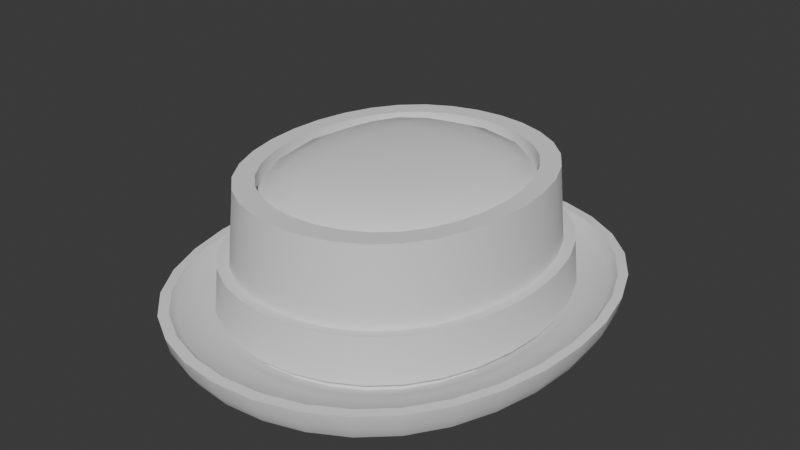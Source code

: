 # Source: PorkPie.blend  (saved by Blender 4.3.34; exported with 4.5.12 LTS)
import bpy
from mathutils import Matrix  # noqa: F401  (used for matrix-valued properties, if any)

bpy.ops.wm.read_factory_settings(use_empty=True)
scene = bpy.context.scene
scene.name = 'Scene'

# ---- world
world_world = bpy.data.worlds.new('World'); scene.world = world_world
world_world.use_nodes = True; world_world.node_tree.nodes.clear()
_N = world_world.node_tree.nodes; _L = world_world.node_tree.links
n0 = _N.new('ShaderNodeOutputWorld'); n0.name = 'World Output'; n0.location = (300, 300)
n1 = _N.new('ShaderNodeBackground'); n1.name = 'Background'; n1.location = (10, 300)
n1.inputs[0].default_value = (0.05088, 0.05088, 0.05088, 1.0)
_L.new(n1.outputs[0], n0.inputs[0])
n0.is_active_output = True
world_world.color = (0.05088, 0.05088, 0.05088)
world_world.use_sun_shadow = False
world_world.sun_shadow_jitter_overblur = 0.0

# ---- meshes
me_porkpie = bpy.data.meshes.new('PorkPie')
me_porkpie.from_pydata([(-0.06325, 0.07435, 0.006219), (-0.08711, -2.98e-08, 0.006219), (-0.08564, 0.02075, 0.006219), (-0.08112, 0.04064, 0.006219), (-0.07366, 0.05879, 0.006219), (-0.05001, 0.0866, 0.006219), (-0.03457, 0.09537, 0.006219), (-0.01765, 0.1006, 0.006219), (2.384e-07, 0.1024, 0.006219), (-0.06325, -0.07435, 0.006219), (-0.08561, -0.02075, 0.006219), (-0.08112, -0.04064, 0.006219), (-0.07366, -0.05879, 0.006219), (-0.05001, -0.0866, 0.006219), (-0.03457, -0.09537, 0.006219), (-0.01765, -0.1006, 0.006219), (2.384e-07, -0.1024, 0.006219), (0.06325, 0.07435, 0.006219), (0.08711, -2.98e-08, 0.006219), (0.08564, 0.02075, 0.006219), (0.08112, 0.04064, 0.006219), (0.07366, 0.05879, 0.006219), (0.05001, 0.0866, 0.006219), (0.03457, 0.09537, 0.006219), (0.01765, 0.1006, 0.006219), (0.06325, -0.07435, 0.006219), (0.08561, -0.02075, 0.006219), (0.08112, -0.04064, 0.006219), (0.07367, -0.05879, 0.006219), (0.05001, -0.0866, 0.006219), (0.03457, -0.09537, 0.006219), (0.01765, -0.1006, 0.006219), (-0.05854, 0.06881, 0.08361), (-0.08062, -2.98e-08, 0.08361), (-0.07926, 0.0192, 0.08361), (-0.07508, 0.03761, 0.08361), (-0.06818, 0.05441, 0.08361), (-0.04628, 0.08015, 0.08361), (-0.03199, 0.08826, 0.08361), (-0.01634, 0.09314, 0.08361), (2.384e-07, 0.09477, 0.08361), (-0.05854, -0.06881, 0.08361), (-0.07923, -0.0192, 0.08361), (-0.07508, -0.03761, 0.08361), (-0.06818, -0.05441, 0.08361), (-0.04628, -0.08015, 0.08361), (-0.03199, -0.08826, 0.08361), (-0.01634, -0.09314, 0.08361), (2.384e-07, -0.09477, 0.08361), (0.05854, 0.06881, 0.08361), (0.08062, -2.98e-08, 0.08361), (0.07926, 0.0192, 0.08361), (0.07508, 0.03761, 0.08361), (0.06818, 0.05441, 0.08361), (0.04629, 0.08015, 0.08361), (0.03199, 0.08826, 0.08361), (0.01634, 0.09314, 0.08361), (0.05854, -0.06881, 0.08361), (0.07923, -0.0192, 0.08361), (0.07508, -0.03761, 0.08361), (0.06818, -0.05441, 0.08361), (0.04629, -0.08015, 0.08361), (0.03199, -0.08826, 0.08361), (0.01634, -0.09314, 0.08361), (-0.05067, 0.05957, 0.08361), (-0.06979, -2.98e-08, 0.08361), (-0.06861, 0.01662, 0.08361), (-0.06499, 0.03256, 0.08361), (-0.05902, 0.0471, 0.08361), (-0.04007, 0.06938, 0.08361), (-0.02769, 0.0764, 0.08361), (-0.01414, 0.08063, 0.08361), (2.384e-07, 0.08204, 0.08361), (-0.05067, -0.05957, 0.08361), (-0.06859, -0.01662, 0.08361), (-0.06499, -0.03256, 0.08361), (-0.05902, -0.0471, 0.08361), (-0.04007, -0.06938, 0.08361), (-0.02769, -0.0764, 0.08361), (-0.01414, -0.08063, 0.08361), (2.384e-07, -0.08204, 0.08361), (0.05067, 0.05957, 0.08361), (0.06979, -2.98e-08, 0.08361), (0.06861, 0.01662, 0.08361), (0.06499, 0.03256, 0.08361), (0.05902, 0.0471, 0.08361), (0.04007, 0.06938, 0.08361), (0.02769, 0.0764, 0.08361), (0.01414, 0.08063, 0.08361), (0.05067, -0.05957, 0.08361), (0.06859, -0.01662, 0.08361), (0.06499, -0.03256, 0.08361), (0.05902, -0.0471, 0.08361), (0.04007, -0.06938, 0.08361), (0.02769, -0.0764, 0.08361), (0.01414, -0.08063, 0.08361), (-0.05067, 0.05957, 0.07427), (-0.06979, -2.98e-08, 0.07427), (-0.06861, 0.01662, 0.07427), (-0.06499, 0.03256, 0.07427), (-0.05902, 0.0471, 0.07427), (-0.04007, 0.06938, 0.07427), (-0.02769, 0.0764, 0.07427), (-0.01414, 0.08063, 0.07427), (2.384e-07, 0.08204, 0.07427), (-0.05067, -0.05957, 0.07427), (-0.06859, -0.01662, 0.07427), (-0.06499, -0.03256, 0.07427), (-0.05902, -0.0471, 0.07427), (-0.04007, -0.06938, 0.07427), (-0.02769, -0.0764, 0.07427), (-0.01414, -0.08063, 0.07427), (2.384e-07, -0.08204, 0.07427), (0.05067, 0.05957, 0.07427), (0.06979, -2.98e-08, 0.07427), (0.06861, 0.01662, 0.07427), (0.06499, 0.03256, 0.07427), (0.05902, 0.0471, 0.07427), (0.04007, 0.06938, 0.07427), (0.02769, 0.0764, 0.07427), (0.01414, 0.08063, 0.07427), (0.05067, -0.05957, 0.07427), (0.06859, -0.01662, 0.07427), (0.06499, -0.03256, 0.07427), (0.05902, -0.0471, 0.07427), (0.04007, -0.06938, 0.07427), (0.02769, -0.0764, 0.07427), (0.01414, -0.08063, 0.07427), (-0.04048, -0.04759, 0.08653), (-0.04048, 0.04759, 0.08653), (0.04048, -0.04759, 0.08653), (0.04048, 0.04759, 0.08653), (-0.04612, -0.02913, 0.08814), (-0.04905, -2.98e-08, 0.08904), (-0.04612, 0.02913, 0.08814), (-0.02478, 0.05422, 0.08814), (2.384e-07, 0.05766, 0.08904), (0.02478, 0.05422, 0.08814), (0.04612, 0.02913, 0.08814), (0.04905, -2.98e-08, 0.08904), (0.04612, -0.02913, 0.08814), (0.02478, -0.05422, 0.08814), (2.384e-07, -0.05766, 0.08904), (-0.02478, -0.05422, 0.08814), (0.02628, 0.0309, 0.09158), (2.384e-07, 0.03256, 0.09284), (-0.02628, 0.0309, 0.09158), (0.02769, -2.98e-08, 0.09284), (2.384e-07, -2.98e-08, 0.09421), (-0.02769, -2.98e-08, 0.09284), (0.02628, -0.0309, 0.09158), (2.384e-07, -0.03256, 0.09284), (-0.02628, -0.0309, 0.09158), (-0.04808, -0.05653, 0.08032), (-0.04808, 0.05653, 0.08032), (0.04808, 0.05653, 0.08032), (0.04808, -0.05653, 0.08032), (-0.06115, -0.03119, 0.08074), (-0.06559, -2.98e-08, 0.08109), (-0.06115, 0.03119, 0.08074), (-0.02653, 0.0719, 0.08074), (2.384e-07, 0.07711, 0.08109), (0.02653, 0.0719, 0.08074), (0.06116, 0.03119, 0.08074), (0.06559, -2.98e-08, 0.08109), (0.06116, -0.03119, 0.08074), (0.02653, -0.0719, 0.08074), (2.384e-07, -0.07711, 0.08109), (-0.02653, -0.0719, 0.08074), (0.02299, -0.1311, -5.96e-08), (0.04502, -0.1242, -5.96e-08), (0.06513, -0.1128, -5.96e-08), (0.09594, -0.07657, -5.96e-08), (0.1056, -0.05292, -5.96e-08), (0.1115, -0.02702, -5.96e-08), (0.08237, -0.09683, -5.96e-08), (0.02299, 0.1311, -5.96e-08), (0.04502, 0.1242, -5.96e-08), (0.06513, 0.1128, -5.96e-08), (0.09594, 0.07657, -5.96e-08), (0.1056, 0.05292, -5.96e-08), (0.1115, 0.02703, -7.451e-08), (0.1134, -2.98e-08, -5.96e-08), (0.08237, 0.09683, -5.96e-08), (2.384e-07, -0.1334, -5.96e-08), (-0.02299, -0.1311, -5.96e-08), (-0.04502, -0.1242, -5.96e-08), (-0.06513, -0.1128, -5.96e-08), (-0.09594, -0.07657, -5.96e-08), (-0.1056, -0.05292, -5.96e-08), (-0.1115, -0.02702, -5.96e-08), (-0.08237, -0.09683, -5.96e-08), (2.384e-07, 0.1334, -5.96e-08), (-0.02299, 0.1311, -5.96e-08), (-0.04502, 0.1242, -5.96e-08), (-0.06513, 0.1128, -5.96e-08), (-0.09594, 0.07657, -5.96e-08), (-0.1056, 0.05292, -5.96e-08), (-0.1115, 0.02703, -7.451e-08), (-0.1134, -2.98e-08, -5.96e-08), (-0.08237, 0.09683, -5.96e-08), (0.04366, -0.1205, 0.01142), (0.0223, -0.1271, 0.01142), (2.384e-07, -0.1293, 0.01142), (-0.0223, -0.1271, 0.01142), (-0.04366, -0.1205, 0.01142), (-0.06317, -0.1094, 0.01142), (-0.07989, -0.09392, 0.01142), (-0.09305, -0.07426, 0.01142), (-0.1025, -0.05133, 0.01142), (-0.1081, -0.02621, 0.01142), (-0.11, -2.98e-08, 0.01142), (-0.1082, 0.02621, 0.01142), (-0.1025, 0.05133, 0.01142), (-0.09305, 0.07426, 0.01142), (-0.07989, 0.09392, 0.01142), (-0.06317, 0.1094, 0.01142), (-0.04366, 0.1205, 0.01142), (-0.0223, 0.1271, 0.01142), (2.384e-07, 0.1293, 0.01142), (0.0223, 0.1271, 0.01142), (0.04366, 0.1205, 0.01142), (0.06317, 0.1094, 0.01142), (0.07989, 0.09392, 0.01142), (0.09305, 0.07426, 0.01142), (0.1025, 0.05133, 0.01142), (0.1082, 0.02621, 0.01142), (0.11, -2.98e-08, 0.01142), (0.1081, -0.02621, 0.01142), (0.1025, -0.05133, 0.01142), (0.09305, -0.07426, 0.01142), (0.07989, -0.09392, 0.01142), (0.06317, -0.1094, 0.01142), (0.02312, -0.1318, 0.01693), (0.04528, -0.1249, 0.01693), (0.06551, -0.1134, 0.01693), (0.09649, -0.07701, 0.01693), (0.1063, -0.05323, 0.01693), (0.1121, -0.02718, 0.01693), (0.08285, -0.09739, 0.01693), (0.02312, 0.1318, 0.01693), (0.04528, 0.1249, 0.01693), (0.06551, 0.1134, 0.01693), (0.09649, 0.07701, 0.01693), (0.1063, 0.05323, 0.01693), (0.1122, 0.02718, 0.01693), (0.1141, -2.98e-08, 0.01693), (0.08285, 0.09739, 0.01693), (2.384e-07, -0.1341, 0.01693), (-0.02312, -0.1318, 0.01693), (-0.04528, -0.1249, 0.01693), (-0.06551, -0.1134, 0.01693), (-0.09649, -0.07701, 0.01693), (-0.1063, -0.05323, 0.01693), (-0.1121, -0.02718, 0.01693), (-0.08285, -0.09739, 0.01693), (2.384e-07, 0.1341, 0.01693), (-0.02312, 0.1318, 0.01693), (-0.04528, 0.1249, 0.01693), (-0.06551, 0.1134, 0.01693), (-0.09649, 0.07701, 0.01693), (-0.1063, 0.05323, 0.01693), (-0.1122, 0.02718, 0.01693), (-0.1141, -2.98e-08, 0.01693), (-0.08285, 0.09739, 0.01693), (-0.08671, 0.1019, 0.01693), (-0.1194, -2.98e-08, 0.01693), (-0.1174, 0.02845, 0.01693), (-0.1112, 0.05571, 0.01693), (-0.101, 0.0806, 0.01693), (-0.06856, 0.1187, 0.01693), (-0.04739, 0.1307, 0.01693), (-0.0242, 0.138, 0.01693), (2.384e-07, 0.1404, 0.01693), (-0.08671, -0.1019, 0.01693), (-0.1174, -0.02845, 0.01693), (-0.1112, -0.05571, 0.01693), (-0.101, -0.0806, 0.01693), (-0.06856, -0.1187, 0.01693), (-0.04739, -0.1307, 0.01693), (-0.0242, -0.138, 0.01693), (2.384e-07, -0.1404, 0.01693), (0.08671, 0.1019, 0.01693), (0.1194, -2.98e-08, 0.01693), (0.1174, 0.02845, 0.01693), (0.1112, 0.05571, 0.01693), (0.101, 0.0806, 0.01693), (0.06856, 0.1187, 0.01693), (0.04739, 0.1307, 0.01693), (0.0242, 0.138, 0.01693), (0.08671, -0.1019, 0.01693), (0.1174, -0.02845, 0.01693), (0.1112, -0.05571, 0.01693), (0.101, -0.0806, 0.01693), (0.06856, -0.1187, 0.01693), (0.04739, -0.1307, 0.01693), (0.0242, -0.138, 0.01693), (-0.1157, -0.02804, 0.007918), (-0.1096, -0.05492, 0.007918), (-0.09956, -0.07946, 0.007918), (-0.08548, -0.1005, 0.007918), (-0.06759, -0.117, 0.007918), (-0.04672, -0.1289, 0.007918), (-0.02385, -0.136, 0.007918), (2.384e-07, -0.1384, 0.007918), (0.02386, -0.136, 0.007918), (0.04672, -0.1289, 0.007918), (0.06759, -0.117, 0.007918), (0.08548, -0.1005, 0.007918), (0.09956, -0.07946, 0.007918), (0.1096, -0.05492, 0.007918), (0.1157, -0.02804, 0.007918), (0.1177, -2.98e-08, 0.007918), (0.1157, 0.02805, 0.007918), (0.1096, 0.05492, 0.007918), (0.09956, 0.07946, 0.007918), (0.08548, 0.1005, 0.007918), (0.06759, 0.117, 0.007918), (0.04672, 0.1289, 0.007918), (0.02386, 0.136, 0.007918), (2.384e-07, 0.1384, 0.007918), (-0.02386, 0.136, 0.007918), (-0.04672, 0.1289, 0.007918), (-0.06759, 0.117, 0.007918), (-0.08548, 0.1005, 0.007918), (-0.09956, 0.07946, 0.007918), (-0.1096, 0.05492, 0.007918), (-0.1157, 0.02805, 0.007918), (-0.1177, -2.98e-08, 0.007918), (-0.05692, 0.06692, -5.96e-08), (-0.0784, -2.98e-08, -5.96e-08), (-0.07708, 0.01868, -5.96e-08), (-0.07301, 0.03657, -5.96e-08), (-0.0663, 0.05291, -5.96e-08), (-0.04501, 0.07794, -5.96e-08), (-0.03111, 0.08583, -5.96e-08), (-0.01589, 0.09058, -5.96e-08), (2.384e-07, 0.09216, -5.96e-08), (-0.05692, -0.06692, -5.96e-08), (-0.07705, -0.01868, -5.96e-08), (-0.07301, -0.03657, -5.96e-08), (-0.0663, -0.05291, -5.96e-08), (-0.04501, -0.07794, -5.96e-08), (-0.03111, -0.08583, -5.96e-08), (-0.01589, -0.09058, -5.96e-08), (2.384e-07, -0.09216, -5.96e-08), (0.05692, 0.06692, -5.96e-08), (0.0784, -2.98e-08, -5.96e-08), (0.07708, 0.01868, -5.96e-08), (0.07301, 0.03657, -5.96e-08), (0.0663, 0.05291, -5.96e-08), (0.04501, 0.07794, -5.96e-08), (0.03111, 0.08583, -5.96e-08), (0.01589, 0.09058, -5.96e-08), (0.05692, -0.06692, -5.96e-08), (0.07705, -0.01868, -5.96e-08), (0.07301, -0.03657, -5.96e-08), (0.0663, -0.05291, -5.96e-08), (0.04501, -0.07794, -5.96e-08), (0.03111, -0.08583, -5.96e-08), (0.01589, -0.09058, -5.96e-08), (-0.05318, 0.06252, 0.06729), (-0.07325, -2.98e-08, 0.06729), (-0.06821, 0.03417, 0.06729), (-0.02907, 0.08019, 0.06729), (2.384e-07, 0.08611, 0.06729), (-0.05318, -0.06252, 0.06729), (-0.06821, -0.03417, 0.06729), (-0.02907, -0.08019, 0.06729), (2.384e-07, -0.08611, 0.06729), (0.05318, 0.06252, 0.06729), (0.07325, -2.98e-08, 0.06729), (0.06821, 0.03417, 0.06729), (0.02907, 0.08019, 0.06729), (0.05318, -0.06252, 0.06729), (0.06821, -0.03417, 0.06729), (0.02907, -0.08019, 0.06729), (2.384e-07, -2.98e-08, 0.06729), (0.03702, 0.1009, 0.0128), (0.03615, 0.09852, 0.03918), (-0.09329, -5.037e-06, 0.01269), (-0.09108, -5.037e-06, 0.03908), (0.01888, 0.1066, 0.01281), (0.01843, 0.104, 0.03918), (2.384e-07, 0.1059, 0.03918), (2.384e-07, 0.1085, 0.01281), (-0.09173, -0.02161, 0.01269), (-0.08955, -0.02108, 0.03908), (0.06796, 0.07827, 0.01276), (0.06636, 0.07637, 0.03914), (0.0524, 0.08929, 0.03916), (0.05366, 0.0915, 0.01279), (-0.08703, -0.04242, 0.01271), (-0.08497, -0.04138, 0.03909), (0.09108, -5.037e-06, 0.03908), (0.09329, -4.798e-06, 0.01269), (-0.07913, -0.06161, 0.01273), (-0.07727, -0.0601, 0.03912), (-0.06636, -0.07637, 0.03914), (-0.06796, -0.07827, 0.01276), (0.08955, -0.02108, 0.03908), (0.09173, -0.02161, 0.01269), (-0.05366, -0.0915, 0.01279), (-0.0524, -0.08929, 0.03916), (-0.03615, -0.09852, 0.03918), (-0.03702, -0.1009, 0.0128), (0.07913, -0.06161, 0.01273), (0.07727, -0.0601, 0.03912), (0.08497, -0.04138, 0.03909), (0.08703, -0.04242, 0.01271), (-0.03437, -0.09483, 0.01203), (-0.0335, -0.09241, 0.0384), (-0.0171, -0.09752, 0.0384), (-0.01755, -0.1001, 0.01203), (-0.08516, 0.02063, 0.01202), (-0.08298, 0.02011, 0.03841), (-0.08441, -2.98e-08, 0.03841), (-0.08662, -2.98e-08, 0.01202), (0.0629, -0.07394, 0.01203), (0.06129, -0.07205, 0.03841), (0.07138, -0.05697, 0.03841), (0.07325, -0.05846, 0.01203), (2.384e-07, -0.09923, 0.0384), (2.384e-07, -0.1018, 0.01203), (-0.08067, 0.04041, 0.01202), (-0.07861, 0.03938, 0.03841), (0.03437, -0.09483, 0.01203), (0.0335, -0.09241, 0.0384), (0.04846, -0.08391, 0.0384), (0.04973, -0.08611, 0.01203), (-0.0629, -0.07394, 0.01203), (-0.06129, -0.07205, 0.03841), (-0.04846, -0.08391, 0.0384), (-0.04973, -0.08611, 0.01203), (-0.07325, 0.05846, 0.01203), (-0.07138, 0.05697, 0.03841), (0.01755, -0.1001, 0.01203), (0.0171, -0.09752, 0.0384), (0.08662, -2.98e-08, 0.01202), (0.08441, -2.98e-08, 0.03841), (0.08299, 0.02011, 0.03841), (0.08516, 0.02063, 0.01202), (-0.0629, 0.07394, 0.01203), (-0.06129, 0.07205, 0.03841), (0.07861, 0.03938, 0.03841), (0.08067, 0.04041, 0.01202), (-0.03437, 0.09483, 0.01203), (-0.0335, 0.09241, 0.0384), (-0.04846, 0.08391, 0.0384), (-0.04973, 0.08611, 0.01203), (0.07138, 0.05697, 0.03841), (0.07325, 0.05846, 0.01203), (-0.01755, 0.1001, 0.01203), (-0.0171, 0.09752, 0.0384), (0.06129, 0.07205, 0.03841), (0.0629, 0.07394, 0.01203), (2.384e-07, 0.1018, 0.01203), (2.384e-07, 0.09923, 0.0384), (0.04973, 0.08611, 0.01203), (0.04846, 0.08391, 0.0384), (0.0335, 0.09241, 0.0384), (0.03437, 0.09483, 0.01203), (0.0171, 0.09752, 0.0384), (0.01755, 0.1001, 0.01203), (-0.08296, -0.02011, 0.03841), (-0.08513, -0.02063, 0.01202), (-0.07861, -0.03938, 0.03841), (-0.08067, -0.04041, 0.01202), (-0.07138, -0.05697, 0.03841), (-0.07325, -0.05846, 0.01203), (0.08513, -0.02063, 0.01202), (0.08296, -0.02011, 0.03841), (0.08067, -0.04041, 0.01202), (0.07861, -0.03938, 0.03841), (-0.06796, 0.07827, 0.01276), (-0.06636, 0.07637, 0.03914), (-0.0524, 0.08929, 0.03916), (-0.05366, 0.09149, 0.01279), (-0.01888, 0.1066, 0.01281), (-0.01843, 0.104, 0.03918), (0.07727, 0.0601, 0.03912), (0.07913, 0.06161, 0.01273), (-0.03702, 0.1009, 0.0128), (-0.03615, 0.09852, 0.03918), (0.08497, 0.04138, 0.03909), (0.08703, 0.04243, 0.01271), (0.06796, -0.07827, 0.01276), (0.06636, -0.07637, 0.03914), (0.0524, -0.08929, 0.03916), (0.05366, -0.0915, 0.01279), (0.08958, 0.02108, 0.03908), (0.09176, 0.02161, 0.01269), (0.01888, -0.1066, 0.01281), (0.01843, -0.104, 0.03918), (2.384e-07, -0.1059, 0.03918), (2.384e-07, -0.1085, 0.01281), (-0.07913, 0.06161, 0.01273), (-0.07727, 0.0601, 0.03912), (0.03702, -0.1009, 0.0128), (0.03615, -0.09852, 0.03918), (-0.08703, 0.04243, 0.01271), (-0.08497, 0.04138, 0.03909), (-0.09176, 0.02161, 0.01269), (-0.08958, 0.02108, 0.03908), (-0.01843, -0.104, 0.03918), (-0.01888, -0.1066, 0.01281)], [], [(412, 422, 48, 47), (416, 464, 42, 33), (420, 473, 59, 60), (15, 16, 423, 413), (3, 2, 414, 424), (9, 13, 433, 430), (0, 4, 434, 442), (30, 29, 429, 426), (31, 30, 426, 436), (440, 444, 52, 51), (18, 19, 441, 438), (16, 31, 436, 423), (19, 20, 445, 441), (450, 454, 49, 53), (29, 25, 418, 429), (20, 21, 451, 445), (7, 6, 446, 452), (21, 17, 455, 451), (454, 459, 54, 49), (460, 462, 56, 55), (444, 450, 53, 52), (23, 24, 463, 461), (1, 10, 465, 417), (22, 23, 461, 458), (10, 11, 467, 465), (17, 22, 458, 455), (11, 12, 469, 467), (26, 18, 438, 470), (12, 9, 430, 469), (408, 407, 406, 409), (13, 14, 410, 433), (28, 27, 472, 421), (53, 49, 81, 85), (40, 39, 71, 72), (54, 55, 87, 86), (37, 32, 64, 69), (55, 56, 88, 87), (33, 42, 74, 65), (56, 40, 72, 88), (42, 43, 75, 74), (49, 54, 86, 81), (43, 44, 76, 75), (58, 50, 82, 90), (44, 41, 73, 76), (59, 58, 90, 91), (45, 46, 78, 77), (60, 59, 91, 92), (46, 47, 79, 78), (34, 33, 65, 66), (57, 60, 92, 89), (47, 48, 80, 79), (35, 34, 66, 67), (62, 61, 93, 94), (41, 45, 77, 73), (36, 35, 67, 68), (63, 62, 94, 95), (50, 51, 83, 82), (32, 36, 68, 64), (48, 63, 95, 80), (51, 52, 84, 83), (38, 37, 69, 70), (61, 57, 89, 93), (52, 53, 85, 84), (39, 38, 70, 71), (74, 75, 107, 106), (81, 86, 118, 113), (75, 76, 108, 107), (90, 82, 114, 122), (76, 73, 105, 108), (91, 90, 122, 123), (77, 78, 110, 109), (92, 91, 123, 124), (78, 79, 111, 110), (66, 65, 97, 98), (89, 92, 124, 121), (79, 80, 112, 111), (67, 66, 98, 99), (94, 93, 125, 126), (73, 77, 109, 105), (68, 67, 99, 100), (95, 94, 126, 127), (82, 83, 115, 114), (64, 68, 100, 96), (80, 95, 127, 112), (83, 84, 116, 115), (70, 69, 101, 102), (93, 89, 121, 125), (84, 85, 117, 116), (71, 70, 102, 103), (85, 81, 113, 117), (72, 71, 103, 104), (86, 87, 119, 118), (69, 64, 96, 101), (87, 88, 120, 119), (65, 74, 106, 97), (88, 72, 104, 120), (158, 133, 134, 159), (159, 134, 129, 154), (157, 153, 128, 132), (135, 136, 161, 160), (162, 137, 131, 155), (161, 136, 137, 162), (129, 135, 160, 154), (138, 139, 164, 163), (165, 140, 130, 156), (164, 139, 140, 165), (131, 138, 163, 155), (141, 142, 167, 166), (168, 143, 128, 153), (167, 142, 143, 168), (130, 141, 166, 156), (135, 146, 145, 136), (144, 145, 148, 147), (145, 146, 149, 148), (138, 144, 147, 139), (147, 148, 151, 150), (148, 149, 152, 151), (139, 147, 150, 140), (135, 129, 134, 146), (152, 132, 128, 143), (140, 150, 141, 130), (137, 144, 138, 131), (151, 152, 143, 142), (150, 151, 142, 141), (149, 133, 132, 152), (146, 134, 133, 149), (136, 145, 144, 137), (0, 5, 216, 215), (4, 0, 215, 214), (3, 4, 214, 213), (2, 3, 213, 212), (1, 2, 212, 211), (10, 1, 211, 210), (11, 10, 210, 209), (12, 11, 209, 208), (9, 12, 208, 207), (13, 9, 207, 206), (14, 13, 206, 205), (15, 14, 205, 204), (16, 15, 204, 203), (31, 16, 203, 202), (30, 31, 202, 201), (218, 217, 6, 7), (232, 201, 234, 235), (231, 232, 235, 239), (230, 231, 239, 236), (229, 230, 236, 237), (228, 229, 237, 238), (227, 228, 238, 246), (226, 227, 246, 245), (225, 226, 245, 244), (224, 225, 244, 243), (223, 224, 243, 247), (222, 223, 247, 242), (221, 222, 242, 241), (220, 221, 241, 240), (219, 220, 240, 256), (218, 219, 256, 257), (217, 218, 257, 258), (216, 217, 258, 259), (215, 216, 259, 264), (214, 215, 264, 260), (213, 214, 260, 261), (212, 213, 261, 262), (211, 212, 262, 263), (210, 211, 263, 254), (209, 210, 254, 253), (208, 209, 253, 252), (207, 208, 252, 255), (206, 207, 255, 251), (205, 206, 251, 250), (204, 205, 250, 249), (203, 204, 249, 248), (202, 203, 248, 233), (201, 202, 233, 234), (274, 255, 252, 277), (283, 246, 238, 291), (277, 252, 253, 276), (287, 242, 247, 282), (276, 253, 254, 275), (273, 256, 240, 289), (275, 254, 263, 266), (289, 240, 241, 288), (265, 264, 259, 270), (288, 241, 242, 287), (272, 257, 256, 273), (282, 247, 243, 286), (271, 258, 257, 272), (286, 243, 244, 285), (290, 239, 235, 294), (270, 259, 258, 271), (285, 244, 245, 284), (296, 233, 248, 281), (269, 260, 264, 265), (284, 245, 246, 283), (295, 234, 233, 296), (268, 261, 260, 269), (278, 251, 255, 274), (294, 235, 234, 295), (267, 262, 261, 268), (281, 248, 249, 280), (293, 236, 239, 290), (266, 263, 262, 267), (280, 249, 250, 279), (292, 237, 236, 293), (279, 250, 251, 278), (291, 238, 237, 292), (219, 218, 7, 8), (220, 219, 8, 24), (221, 220, 24, 23), (222, 221, 23, 22), (223, 222, 22, 17), (224, 223, 17, 21), (225, 224, 21, 20), (226, 225, 20, 19), (227, 226, 19, 18), (228, 227, 18, 26), (229, 228, 26, 27), (230, 229, 27, 28), (231, 230, 28, 25), (232, 231, 25, 29), (201, 232, 29, 30), (297, 298, 276, 275), (298, 299, 277, 276), (299, 300, 274, 277), (300, 301, 278, 274), (301, 302, 279, 278), (302, 303, 280, 279), (303, 304, 281, 280), (304, 305, 296, 281), (305, 306, 295, 296), (306, 307, 294, 295), (307, 308, 290, 294), (308, 309, 293, 290), (309, 310, 292, 293), (310, 311, 291, 292), (311, 312, 283, 291), (312, 313, 284, 283), (313, 314, 285, 284), (314, 315, 286, 285), (315, 316, 282, 286), (316, 317, 287, 282), (317, 318, 288, 287), (318, 319, 289, 288), (319, 320, 273, 289), (320, 321, 272, 273), (321, 322, 271, 272), (322, 323, 270, 271), (323, 324, 265, 270), (324, 325, 269, 265), (325, 326, 268, 269), (326, 327, 267, 268), (327, 328, 266, 267), (328, 297, 275, 266), (199, 190, 297, 328), (198, 199, 328, 327), (197, 198, 327, 326), (196, 197, 326, 325), (200, 196, 325, 324), (195, 200, 324, 323), (194, 195, 323, 322), (193, 194, 322, 321), (192, 193, 321, 320), (176, 192, 320, 319), (177, 176, 319, 318), (178, 177, 318, 317), (183, 178, 317, 316), (179, 183, 316, 315), (180, 179, 315, 314), (181, 180, 314, 313), (182, 181, 313, 312), (174, 182, 312, 311), (173, 174, 311, 310), (172, 173, 310, 309), (175, 172, 309, 308), (171, 175, 308, 307), (170, 171, 307, 306), (169, 170, 306, 305), (184, 169, 305, 304), (185, 184, 304, 303), (186, 185, 303, 302), (187, 186, 302, 301), (191, 187, 301, 300), (188, 191, 300, 299), (189, 188, 299, 298), (190, 189, 298, 297), (190, 339, 340, 189), (189, 340, 341, 188), (188, 341, 338, 191), (191, 338, 342, 187), (187, 342, 343, 186), (186, 343, 344, 185), (185, 344, 345, 184), (184, 345, 360, 169), (169, 360, 359, 170), (170, 359, 358, 171), (171, 358, 354, 175), (175, 354, 357, 172), (172, 357, 356, 173), (173, 356, 355, 174), (174, 355, 347, 182), (182, 347, 348, 181), (181, 348, 349, 180), (180, 349, 350, 179), (179, 350, 346, 183), (183, 346, 351, 178), (178, 351, 352, 177), (177, 352, 353, 176), (176, 353, 337, 192), (192, 337, 336, 193), (193, 336, 335, 194), (194, 335, 334, 195), (195, 334, 329, 200), (200, 329, 333, 196), (196, 333, 332, 197), (197, 332, 331, 198), (198, 331, 330, 199), (199, 330, 339, 190), (374, 376, 377), (368, 366, 377), (363, 361, 377), (376, 369, 377), (372, 371, 377), (361, 364, 377), (355, 371, 347), (356, 375, 355), (357, 375, 356), (370, 372, 377), (348, 372, 349), (364, 365, 377), (373, 370, 377), (358, 374, 354), (359, 376, 358), (365, 373, 377), (354, 374, 357), (367, 362, 377), (366, 367, 377), (345, 369, 360), (344, 369, 345), (360, 376, 359), (371, 375, 377), (375, 374, 377), (368, 344, 343), (342, 368, 343), (371, 348, 347), (369, 368, 377), (367, 341, 340), (372, 350, 349), (366, 342, 338), (341, 366, 338), (422, 437, 63, 48), (411, 412, 47, 46), (473, 471, 58, 59), (431, 432, 45, 41), (439, 440, 51, 50), (27, 26, 470, 472), (24, 8, 456, 463), (466, 468, 44, 43), (462, 457, 40, 56), (25, 28, 421, 418), (464, 466, 43, 42), (448, 443, 32, 37), (459, 460, 55, 54), (457, 453, 39, 40), (8, 7, 452, 456), (447, 448, 37, 38), (6, 5, 449, 446), (419, 420, 60, 57), (453, 447, 38, 39), (5, 0, 442, 449), (4, 3, 424, 434), (443, 435, 36, 32), (471, 439, 50, 58), (427, 428, 61, 62), (435, 425, 35, 36), (468, 431, 41, 44), (437, 427, 62, 63), (415, 416, 33, 34), (2, 1, 417, 414), (428, 419, 57, 61), (425, 415, 34, 35), (432, 411, 46, 45), (447, 453, 479, 483), (455, 458, 391, 388), (436, 426, 498, 492), (451, 455, 388, 481), (427, 437, 493, 499), (459, 454, 389, 390), (454, 450, 480, 389), (438, 441, 491, 395), (467, 469, 396, 392), (456, 452, 478, 385), (440, 439, 394, 490), (453, 457, 384, 479), (442, 434, 496, 474), (468, 466, 393, 397), (435, 443, 475, 497), (470, 438, 395, 401), (458, 461, 378, 391), (410, 413, 505, 405), (439, 471, 400, 394), (460, 459, 390, 379), (423, 436, 492, 495), (412, 411, 404, 504), (449, 442, 474, 477), (414, 417, 380, 502), (469, 430, 399, 396), (437, 422, 494, 493), (416, 415, 503, 381), (443, 448, 476, 475), (418, 421, 406, 486), (431, 468, 397, 398), (441, 445, 485, 491), (420, 419, 487, 407), (14, 15, 413, 410), (404, 403, 402, 405), (400, 408, 409, 401), (398, 397, 396, 399), (394, 400, 401, 395), (397, 393, 392, 396), (390, 389, 388, 391), (393, 387, 386, 392), (384, 383, 382, 385), (387, 381, 380, 386), (383, 379, 378, 382), (475, 476, 477, 474), (379, 390, 391, 378), (479, 384, 385, 478), (389, 480, 481, 388), (483, 479, 478, 482), (480, 484, 485, 481), (487, 488, 489, 486), (476, 483, 482, 477), (484, 490, 491, 485), (493, 494, 495, 492), (497, 475, 474, 496), (490, 394, 395, 491), (499, 493, 492, 498), (501, 497, 496, 500), (403, 398, 399, 402), (488, 499, 498, 489), (503, 501, 500, 502), (494, 504, 505, 495), (407, 487, 486, 406), (381, 503, 502, 380), (504, 404, 405, 505), (466, 464, 387, 393), (425, 435, 497, 501), (452, 446, 482, 478), (434, 424, 500, 496), (450, 444, 484, 480), (465, 467, 392, 386), (473, 420, 407, 408), (432, 431, 398, 403), (430, 433, 402, 399), (445, 451, 481, 485), (457, 462, 383, 384), (421, 472, 409, 406), (428, 427, 499, 488), (426, 429, 489, 498), (419, 428, 488, 487), (463, 456, 385, 382), (411, 432, 403, 404), (464, 416, 381, 387), (415, 425, 501, 503), (429, 418, 486, 489), (433, 410, 405, 402), (424, 414, 502, 500), (448, 447, 483, 476), (417, 465, 386, 380), (422, 412, 504, 494), (446, 449, 477, 482), (462, 460, 379, 383), (471, 473, 408, 400), (444, 440, 490, 484), (472, 470, 401, 409), (413, 423, 495, 505), (461, 463, 382, 378), (5, 6, 217, 216), (132, 133, 158, 157), (97, 158, 98), (98, 159, 99), (159, 100, 99), (100, 154, 96), (154, 101, 96), (101, 160, 102), (160, 103, 102), (103, 161, 104), (104, 161, 120), (120, 162, 119), (119, 162, 118), (118, 155, 113), (113, 155, 117), (117, 163, 116), (116, 163, 115), (115, 164, 114), (164, 122, 114), (122, 165, 123), (165, 124, 123), (124, 156, 121), (156, 125, 121), (125, 166, 126), (166, 127, 126), (127, 167, 112), (112, 167, 111), (111, 168, 110), (110, 168, 109), (109, 153, 105), (105, 153, 108), (108, 157, 107), (107, 157, 106), (157, 158, 106), (98, 158, 159), (159, 154, 100), (154, 160, 101), (160, 161, 103), (120, 161, 162), (118, 162, 155), (117, 155, 163), (115, 163, 164), (164, 165, 122), (165, 156, 124), (156, 166, 125), (166, 167, 127), (111, 167, 168), (109, 168, 153), (108, 153, 157), (158, 97, 106), (362, 363, 377), (350, 370, 346), (370, 351, 346), (351, 373, 352), (373, 353, 352), (353, 365, 337), (337, 365, 336), (336, 364, 335), (335, 364, 334), (334, 361, 329), (329, 361, 333), (333, 363, 332), (332, 363, 331), (331, 362, 330), (362, 339, 330), (339, 367, 340), (355, 375, 371), (357, 374, 375), (358, 376, 374), (360, 369, 376), (368, 369, 344), (371, 372, 348), (367, 366, 341), (372, 370, 350), (366, 368, 342), (370, 373, 351), (373, 365, 353), (336, 365, 364), (334, 364, 361), (333, 361, 363), (331, 363, 362), (362, 367, 339)])
me_porkpie.polygons.foreach_set('use_smooth', [True] * 560)
_k = set([(0, 4), (0, 5), (1, 2), (1, 10), (2, 3), (3, 4), (5, 6), (6, 7), (7, 8), (8, 24), (9, 12), (9, 13), (10, 11), (11, 12), (13, 14), (14, 15), (15, 16), (16, 31), (17, 21), (17, 22), (18, 19), (18, 26), (19, 20), (20, 21), (22, 23), (23, 24), (25, 28), (25, 29), (26, 27), (27, 28), (29, 30), (30, 31), (32, 36), (32, 37), (33, 34), (33, 42), (34, 35), (35, 36), (37, 38), (38, 39), (39, 40), (40, 56), (41, 44), (41, 45), (42, 43), (43, 44), (45, 46), (46, 47), (47, 48), (48, 63), (49, 53), (49, 54), (50, 51), (50, 58), (51, 52), (52, 53), (54, 55), (55, 56), (57, 60), (57, 61), (58, 59), (59, 60), (61, 62), (62, 63), (64, 68), (64, 69), (65, 66), (65, 74), (66, 67), (67, 68), (69, 70), (70, 71), (71, 72), (72, 88), (73, 76), (73, 77), (74, 75), (75, 76), (77, 78), (78, 79), (79, 80), (80, 95), (81, 85), (81, 86), (82, 83), (82, 90), (83, 84), (84, 85), (86, 87), (87, 88), (89, 92), (89, 93), (90, 91), (91, 92), (93, 94), (94, 95), (96, 100), (96, 101), (97, 98), (97, 106), (98, 99), (99, 100), (101, 102), (102, 103), (103, 104), (104, 120), (105, 108), (105, 109), (106, 107), (107, 108), (109, 110), (110, 111), (111, 112), (112, 127), (113, 117), (113, 118), (114, 115), (114, 122), (115, 116), (116, 117), (118, 119), (119, 120), (121, 124), (121, 125), (122, 123), (123, 124), (125, 126), (126, 127), (169, 170), (169, 184), (170, 171), (171, 175), (172, 173), (172, 175), (173, 174), (174, 182), (176, 177), (176, 192), (177, 178), (178, 183), (179, 180), (179, 183), (180, 181), (181, 182), (184, 185), (185, 186), (186, 187), (187, 191), (188, 189), (188, 191), (189, 190), (190, 199), (192, 193), (193, 194), (194, 195), (195, 200), (196, 197), (196, 200), (197, 198), (198, 199), (233, 234), (233, 248), (234, 235), (235, 239), (236, 237), (236, 239), (237, 238), (238, 246), (240, 241), (240, 256), (241, 242), (242, 247), (243, 244), (243, 247), (244, 245), (245, 246), (248, 249), (249, 250), (250, 251), (251, 255), (252, 253), (252, 255), (253, 254), (254, 263), (256, 257), (257, 258), (258, 259), (259, 264), (260, 261), (260, 264), (261, 262), (262, 263), (265, 269), (265, 270), (266, 267), (266, 275), (267, 268), (268, 269), (270, 271), (271, 272), (272, 273), (273, 289), (274, 277), (274, 278), (275, 276), (276, 277), (278, 279), (279, 280), (280, 281), (281, 296), (282, 286), (282, 287), (283, 284), (283, 291), (284, 285), (285, 286), (287, 288), (288, 289), (290, 293), (290, 294), (291, 292), (292, 293), (294, 295), (295, 296), (329, 333), (329, 334), (330, 331), (330, 339), (331, 332), (332, 333), (334, 335), (335, 336), (336, 337), (337, 353), (338, 341), (338, 342), (339, 340), (340, 341), (342, 343), (343, 344), (344, 345), (345, 360), (346, 350), (346, 351), (347, 348), (347, 355), (348, 349), (349, 350), (351, 352), (352, 353), (354, 357), (354, 358), (355, 356), (356, 357), (358, 359), (359, 360), (361, 363), (361, 364), (362, 363), (362, 367), (364, 365), (365, 373), (366, 367), (366, 368), (368, 369), (369, 376), (370, 372), (370, 373), (371, 372), (371, 375), (374, 375), (374, 376), (378, 382), (378, 391), (379, 383), (379, 390), (380, 386), (380, 502), (381, 387), (381, 503), (382, 385), (383, 384), (384, 479), (385, 478), (386, 392), (387, 393), (388, 391), (388, 481), (389, 390), (389, 480), (392, 396), (393, 397), (394, 400), (394, 490), (395, 401), (395, 491), (396, 399), (397, 398), (398, 403), (399, 402), (400, 408), (401, 409), (402, 405), (403, 404), (404, 504), (405, 505), (406, 409), (406, 486), (407, 408), (407, 487), (410, 413), (410, 433), (411, 412), (411, 432), (412, 422), (413, 423), (414, 417), (414, 424), (415, 416), (415, 425), (416, 464), (417, 465), (418, 421), (418, 429), (419, 420), (419, 428), (420, 473), (421, 472), (422, 437), (423, 436), (424, 434), (425, 435), (426, 429), (426, 436), (427, 428), (427, 437), (430, 433), (430, 469), (431, 432), (431, 468), (434, 442), (435, 443), (438, 441), (438, 470), (439, 440), (439, 471), (440, 444), (441, 445), (442, 449), (443, 448), (444, 450), (445, 451), (446, 449), (446, 452), (447, 448), (447, 453), (450, 454), (451, 455), (452, 456), (453, 457), (454, 459), (455, 458), (456, 463), (457, 462), (458, 461), (459, 460), (460, 462), (461, 463), (464, 466), (465, 467), (466, 468), (467, 469), (470, 472), (471, 473), (474, 477), (474, 496), (475, 476), (475, 497), (476, 483), (477, 482), (478, 482), (479, 483), (480, 484), (481, 485), (484, 490), (485, 491), (486, 489), (487, 488), (488, 499), (489, 498), (492, 495), (492, 498), (493, 494), (493, 499), (494, 504), (495, 505), (496, 500), (497, 501), (500, 502), (501, 503)])
me_porkpie.attributes.new('sharp_edge', 'BOOLEAN', 'EDGE').data.foreach_set('value', [ (min(e.vertices), max(e.vertices)) in _k for e in me_porkpie.edges])
_uv = me_porkpie.uv_layers.new(name='UVMap')
_uv.uv.foreach_set('vector', [0.3732, 0.4092, 0.3732, 0.3895, 0.4215, 0.3895, 0.4215, 0.4092, 0.3732, 0.5567, 0.3732, 0.5337, 0.4215, 0.5337, 0.4215, 0.5567, 0.3732, 0.2896, 0.3732, 0.2679, 0.4215, 0.2679, 0.4215, 0.2896, 0.3775, 0.3786, 0.3775, 0.3993, 0.3712, 0.3993, 0.3712, 0.3786, 0.3775, 0.1762, 0.3775, 0.1998, 0.3712, 0.1998, 0.3712, 0.1762, 0.3775, 0.3163, 0.3775, 0.3373, 0.3712, 0.3373, 0.3712, 0.3163, 0.3775, 0.1316, 0.3775, 0.1534, 0.3712, 0.1534, 0.3712, 0.1316, 0.3775, 0.4405, 0.3775, 0.4612, 0.3712, 0.4612, 0.3712, 0.4405, 0.3775, 0.4199, 0.3775, 0.4405, 0.3712, 0.4405, 0.3712, 0.4199, 0.3732, 0.1994, 0.3732, 0.1768, 0.4215, 0.1768, 0.4215, 0.1994, 0.3775, 0.5746, 0.3775, 0.5987, 0.3712, 0.5987, 0.3712, 0.5746, 0.3775, 0.3993, 0.3775, 0.4199, 0.3712, 0.4199, 0.3712, 0.3993, 0.3775, 0.5987, 0.3775, 0.6223, 0.3712, 0.6223, 0.3712, 0.5987, 0.3732, 0.1551, 0.3732, 0.1343, 0.4215, 0.1343, 0.4215, 0.1551, 0.3775, 0.4612, 0.3775, 0.4822, 0.3712, 0.4822, 0.3712, 0.4612, 0.3775, 0.6223, 0.3775, 0.6451, 0.3712, 0.6451, 0.3712, 0.6223, 0.3775, 0.06929, 0.3775, 0.08991, 0.3712, 0.08991, 0.3712, 0.06929, 0.3775, 0.6451, 0.3775, 0.6669, 0.3712, 0.6669, 0.3712, 0.6451, 0.3732, 0.1343, 0.3732, 0.1142, 0.4215, 0.1142, 0.4215, 0.1343, 0.3732, 0.09452, 0.3732, 0.07486, 0.4215, 0.07486, 0.4215, 0.09452, 0.3732, 0.1768, 0.3732, 0.1551, 0.4215, 0.1551, 0.4215, 0.1768, 0.3775, 0.7086, 0.3775, 0.7292, 0.3712, 0.7292, 0.3712, 0.7086, 0.3775, 0.224, 0.3775, 0.2481, 0.3712, 0.2481, 0.3712, 0.224, 0.3775, 0.6879, 0.3775, 0.7086, 0.3712, 0.7086, 0.3712, 0.6879, 0.3775, 0.2481, 0.3775, 0.2717, 0.3712, 0.2717, 0.3712, 0.2481, 0.3775, 0.6669, 0.3775, 0.6879, 0.3712, 0.6879, 0.3712, 0.6669, 0.3775, 0.2717, 0.3775, 0.2945, 0.3712, 0.2945, 0.3712, 0.2717, 0.3775, 0.5505, 0.3775, 0.5746, 0.3712, 0.5746, 0.3712, 0.5505, 0.3775, 0.2945, 0.3775, 0.3163, 0.3712, 0.3163, 0.3712, 0.2945, 0.2863, 0.5537, 0.2863, 0.5299, 0.315, 0.5299, 0.315, 0.5537, 0.3775, 0.3373, 0.3775, 0.358, 0.3712, 0.358, 0.3712, 0.3373, 0.3775, 0.504, 0.3775, 0.5268, 0.3712, 0.5268, 0.3712, 0.504, 0.5666, 0.1535, 0.5666, 0.1349, 0.5806, 0.1349, 0.5806, 0.1535, 0.5666, 0.6602, 0.5666, 0.6427, 0.5806, 0.6427, 0.5806, 0.6602, 0.5666, 0.1171, 0.5666, 0.09953, 0.5806, 0.09953, 0.5806, 0.1171, 0.5666, 0.6076, 0.5666, 0.5897, 0.5806, 0.5897, 0.5806, 0.6076, 0.5666, 0.09953, 0.5666, 0.082, 0.5806, 0.082, 0.5806, 0.09953, 0.5666, 0.5113, 0.5666, 0.4908, 0.5806, 0.4908, 0.5806, 0.5113, 0.5666, 0.082, 0.5666, 0.06447, 0.5806, 0.06447, 0.5806, 0.082, 0.5666, 0.4908, 0.5666, 0.4707, 0.5806, 0.4707, 0.5806, 0.4908, 0.5666, 0.1349, 0.5666, 0.1171, 0.5806, 0.1171, 0.5806, 0.1349, 0.5666, 0.4707, 0.5666, 0.4513, 0.5806, 0.4513, 0.5806, 0.4707, 0.5666, 0.2339, 0.5666, 0.2134, 0.5806, 0.2134, 0.5806, 0.2339, 0.5666, 0.4513, 0.5666, 0.4328, 0.5806, 0.4328, 0.5806, 0.4513, 0.5666, 0.254, 0.5666, 0.2339, 0.5806, 0.2339, 0.5806, 0.254, 0.5666, 0.415, 0.5666, 0.3974, 0.5806, 0.3974, 0.5806, 0.415, 0.5666, 0.2734, 0.5666, 0.254, 0.5806, 0.254, 0.5806, 0.2734, 0.5666, 0.3974, 0.5666, 0.3799, 0.5806, 0.3799, 0.5806, 0.3974, 0.5666, 0.5318, 0.5666, 0.5113, 0.5806, 0.5113, 0.5806, 0.5318, 0.5666, 0.2919, 0.5666, 0.2734, 0.5806, 0.2734, 0.5806, 0.2919, 0.5666, 0.3799, 0.5666, 0.3623, 0.5806, 0.3623, 0.5806, 0.3799, 0.5666, 0.5519, 0.5666, 0.5318, 0.5806, 0.5318, 0.5806, 0.5519, 0.5666, 0.3273, 0.5666, 0.3097, 0.5806, 0.3097, 0.5806, 0.3273, 0.5666, 0.4328, 0.5666, 0.415, 0.5806, 0.415, 0.5806, 0.4328, 0.5666, 0.5712, 0.5666, 0.5519, 0.5806, 0.5519, 0.5806, 0.5712, 0.5666, 0.3448, 0.5666, 0.3273, 0.5806, 0.3273, 0.5806, 0.3448, 0.5666, 0.2134, 0.5666, 0.1929, 0.5806, 0.1929, 0.5806, 0.2134, 0.5666, 0.5897, 0.5666, 0.5712, 0.5806, 0.5712, 0.5806, 0.5897, 0.5666, 0.3623, 0.5666, 0.3448, 0.5806, 0.3448, 0.5806, 0.3623, 0.5666, 0.1929, 0.5666, 0.1728, 0.5806, 0.1728, 0.5806, 0.1929, 0.5666, 0.6252, 0.5666, 0.6076, 0.5806, 0.6076, 0.5806, 0.6252, 0.5666, 0.3097, 0.5666, 0.2919, 0.5806, 0.2919, 0.5806, 0.3097, 0.5666, 0.1728, 0.5666, 0.1535, 0.5806, 0.1535, 0.5806, 0.1728, 0.5666, 0.6427, 0.5666, 0.6252, 0.5806, 0.6252, 0.5806, 0.6427, 0.5869, 0.4667, 0.5869, 0.4476, 0.5969, 0.4476, 0.5969, 0.4667, 0.5869, 0.1297, 0.5869, 0.1128, 0.5969, 0.1128, 0.5969, 0.1297, 0.5869, 0.4476, 0.5869, 0.4293, 0.5969, 0.4293, 0.5969, 0.4476, 0.5869, 0.2234, 0.5869, 0.204, 0.5969, 0.204, 0.5969, 0.2234, 0.5869, 0.4293, 0.5869, 0.4118, 0.5969, 0.4118, 0.5969, 0.4293, 0.5869, 0.2424, 0.5869, 0.2234, 0.5969, 0.2234, 0.5969, 0.2424, 0.5869, 0.3949, 0.5869, 0.3782, 0.5969, 0.3782, 0.5969, 0.3949, 0.5869, 0.2608, 0.5869, 0.2424, 0.5969, 0.2424, 0.5969, 0.2608, 0.5869, 0.3782, 0.5869, 0.3616, 0.5969, 0.3616, 0.5969, 0.3782, 0.5869, 0.5055, 0.5869, 0.4861, 0.5969, 0.4861, 0.5969, 0.5055, 0.5869, 0.2783, 0.5869, 0.2608, 0.5969, 0.2608, 0.5969, 0.2783, 0.5869, 0.3616, 0.5869, 0.345, 0.5969, 0.345, 0.5969, 0.3616, 0.5869, 0.5245, 0.5869, 0.5055, 0.5969, 0.5055, 0.5969, 0.5245, 0.5869, 0.3118, 0.5869, 0.2952, 0.5969, 0.2952, 0.5969, 0.3118, 0.5869, 0.4118, 0.5869, 0.3949, 0.5969, 0.3949, 0.5969, 0.4118, 0.5869, 0.5428, 0.5869, 0.5245, 0.5969, 0.5245, 0.5969, 0.5428, 0.5869, 0.3284, 0.5869, 0.3118, 0.5969, 0.3118, 0.5969, 0.3284, 0.5869, 0.204, 0.5869, 0.1846, 0.5969, 0.1846, 0.5969, 0.204, 0.5869, 0.5604, 0.5869, 0.5428, 0.5969, 0.5428, 0.5969, 0.5604, 0.5869, 0.345, 0.5869, 0.3284, 0.5969, 0.3284, 0.5969, 0.345, 0.5869, 0.1846, 0.5869, 0.1656, 0.5969, 0.1656, 0.5969, 0.1846, 0.5869, 0.5939, 0.5869, 0.5773, 0.5969, 0.5773, 0.5969, 0.5939, 0.5869, 0.2952, 0.5869, 0.2783, 0.5969, 0.2783, 0.5969, 0.2952, 0.5869, 0.1656, 0.5869, 0.1472, 0.5969, 0.1472, 0.5969, 0.1656, 0.5869, 0.6105, 0.5869, 0.5939, 0.5969, 0.5939, 0.5969, 0.6105, 0.5869, 0.1472, 0.5869, 0.1297, 0.5969, 0.1297, 0.5969, 0.1472, 0.5869, 0.6271, 0.5869, 0.6105, 0.5969, 0.6105, 0.5969, 0.6271, 0.5869, 0.1128, 0.5869, 0.09614, 0.5969, 0.09614, 0.5969, 0.1128, 0.5869, 0.5773, 0.5869, 0.5604, 0.5969, 0.5604, 0.5969, 0.5773, 0.5869, 0.09614, 0.5869, 0.07955, 0.5969, 0.07955, 0.5969, 0.09614, 0.5869, 0.4861, 0.5869, 0.4667, 0.5969, 0.4667, 0.5969, 0.4861, 0.5869, 0.07955, 0.5869, 0.06295, 0.5969, 0.06295, 0.5969, 0.07955, 0.7319, 0.6428, 0.7111, 0.6448, 0.7044, 0.6113, 0.7232, 0.6065, 0.7232, 0.6065, 0.7044, 0.6113, 0.6959, 0.5905, 0.7047, 0.5781, 0.7302, 0.6801, 0.7173, 0.7115, 0.7064, 0.701, 0.7109, 0.6789, 0.6768, 0.5847, 0.6478, 0.5836, 0.6455, 0.5596, 0.6773, 0.5626, 0.6148, 0.5686, 0.6195, 0.5902, 0.6018, 0.5994, 0.5909, 0.5889, 0.6455, 0.5596, 0.6478, 0.5836, 0.6195, 0.5902, 0.6148, 0.5686, 0.6959, 0.5905, 0.6768, 0.5847, 0.6773, 0.5626, 0.7047, 0.5781, 0.5974, 0.6215, 0.5972, 0.6556, 0.5763, 0.6576, 0.578, 0.6203, 0.585, 0.6939, 0.6038, 0.689, 0.6123, 0.7099, 0.6035, 0.7223, 0.5763, 0.6576, 0.5972, 0.6556, 0.6038, 0.689, 0.585, 0.6939, 0.6018, 0.5994, 0.5974, 0.6215, 0.578, 0.6203, 0.5909, 0.5889, 0.6314, 0.7157, 0.6604, 0.7168, 0.6627, 0.7407, 0.6309, 0.7378, 0.6934, 0.7318, 0.6888, 0.7102, 0.7064, 0.701, 0.7173, 0.7115, 0.6627, 0.7407, 0.6604, 0.7168, 0.6888, 0.7102, 0.6934, 0.7318, 0.6123, 0.7099, 0.6314, 0.7157, 0.6309, 0.7378, 0.6035, 0.7223, 0.6768, 0.5847, 0.6811, 0.6117, 0.6505, 0.6127, 0.6478, 0.5836, 0.6204, 0.6175, 0.6505, 0.6127, 0.6541, 0.6502, 0.6221, 0.6532, 0.6505, 0.6127, 0.6811, 0.6117, 0.6861, 0.6472, 0.6541, 0.6502, 0.5974, 0.6215, 0.6204, 0.6175, 0.6221, 0.6532, 0.5972, 0.6556, 0.6221, 0.6532, 0.6541, 0.6502, 0.6577, 0.6877, 0.6271, 0.6887, 0.6541, 0.6502, 0.6861, 0.6472, 0.6878, 0.6829, 0.6577, 0.6877, 0.5972, 0.6556, 0.6221, 0.6532, 0.6271, 0.6887, 0.6038, 0.689, 0.6768, 0.5847, 0.6959, 0.5905, 0.7044, 0.6113, 0.6811, 0.6117, 0.6878, 0.6829, 0.7109, 0.6789, 0.7064, 0.701, 0.6888, 0.7102, 0.6038, 0.689, 0.6271, 0.6887, 0.6314, 0.7157, 0.6123, 0.7099, 0.6195, 0.5902, 0.6204, 0.6175, 0.5974, 0.6215, 0.6018, 0.5994, 0.6577, 0.6877, 0.6878, 0.6829, 0.6888, 0.7102, 0.6604, 0.7168, 0.6271, 0.6887, 0.6577, 0.6877, 0.6604, 0.7168, 0.6314, 0.7157, 0.6861, 0.6472, 0.7111, 0.6448, 0.7109, 0.6789, 0.6878, 0.6829, 0.6811, 0.6117, 0.7044, 0.6113, 0.7111, 0.6448, 0.6861, 0.6472, 0.6478, 0.5836, 0.6505, 0.6127, 0.6204, 0.6175, 0.6195, 0.5902, 0.1978, 0.7536, 0.1978, 0.7773, 0.1671, 0.7773, 0.1671, 0.7536, 0.1978, 0.729, 0.1978, 0.7536, 0.1671, 0.7536, 0.1671, 0.729, 0.1978, 0.7033, 0.1978, 0.729, 0.1671, 0.729, 0.1671, 0.7033, 0.1978, 0.6766, 0.1978, 0.7033, 0.1671, 0.7033, 0.1671, 0.6766, 0.1978, 0.6494, 0.1978, 0.6766, 0.1671, 0.6766, 0.1671, 0.6494, 0.1978, 0.6222, 0.1978, 0.6494, 0.1671, 0.6494, 0.1671, 0.6222, 0.1978, 0.5955, 0.1978, 0.6222, 0.1671, 0.6222, 0.1671, 0.5955, 0.1978, 0.5698, 0.1978, 0.5955, 0.1671, 0.5955, 0.1671, 0.5698, 0.1978, 0.5452, 0.1978, 0.5698, 0.1671, 0.5698, 0.1671, 0.5452, 0.1978, 0.5215, 0.1978, 0.5452, 0.1671, 0.5452, 0.1671, 0.5215, 0.1978, 0.4982, 0.1978, 0.5215, 0.1671, 0.5215, 0.1671, 0.4982, 0.1978, 0.4749, 0.1978, 0.4982, 0.1671, 0.4982, 0.1671, 0.4749, 0.1978, 0.4516, 0.1978, 0.4749, 0.1671, 0.4749, 0.1671, 0.4516, 0.1978, 0.4283, 0.1978, 0.4516, 0.1671, 0.4516, 0.1671, 0.4283, 0.1978, 0.4051, 0.1978, 0.4283, 0.1671, 0.4283, 0.1671, 0.4051, 0.1671, 0.8239, 0.1671, 0.8006, 0.1978, 0.8006, 0.1978, 0.8239, 0.1671, 0.3817, 0.1671, 0.4051, 0.1591, 0.4051, 0.1591, 0.3817, 0.1671, 0.358, 0.1671, 0.3817, 0.1591, 0.3817, 0.1591, 0.358, 0.1671, 0.3334, 0.1671, 0.358, 0.1591, 0.358, 0.1591, 0.3334, 0.1671, 0.3077, 0.1671, 0.3334, 0.1591, 0.3334, 0.1591, 0.3077, 0.1671, 0.281, 0.1671, 0.3077, 0.1591, 0.3077, 0.1591, 0.281, 0.1671, 0.2538, 0.1671, 0.281, 0.1591, 0.281, 0.1591, 0.2538, 0.1671, 0.2266, 0.1671, 0.2538, 0.1591, 0.2538, 0.1591, 0.2266, 0.1671, 0.1999, 0.1671, 0.2266, 0.1591, 0.2266, 0.1591, 0.1999, 0.1671, 0.1742, 0.1671, 0.1999, 0.1591, 0.1999, 0.1591, 0.1742, 0.1671, 0.1496, 0.1671, 0.1742, 0.1591, 0.1742, 0.1591, 0.1496, 0.1671, 0.1259, 0.1671, 0.1496, 0.1591, 0.1496, 0.1591, 0.1259, 0.1671, 0.1026, 0.1671, 0.1259, 0.1591, 0.1259, 0.1591, 0.1026, 0.1671, 0.0793, 0.1671, 0.1026, 0.1591, 0.1026, 0.1591, 0.0793, 0.1671, 0.05602, 0.1671, 0.0793, 0.1591, 0.0793, 0.1591, 0.05602, 0.1671, 0.8239, 0.1671, 0.8472, 0.1591, 0.8472, 0.1591, 0.8239, 0.1671, 0.8006, 0.1671, 0.8239, 0.1591, 0.8239, 0.1591, 0.8006, 0.1671, 0.7773, 0.1671, 0.8006, 0.1591, 0.8006, 0.1591, 0.7773, 0.1671, 0.7536, 0.1671, 0.7773, 0.1591, 0.7773, 0.1591, 0.7536, 0.1671, 0.729, 0.1671, 0.7536, 0.1591, 0.7536, 0.1591, 0.729, 0.1671, 0.7033, 0.1671, 0.729, 0.1591, 0.729, 0.1591, 0.7033, 0.1671, 0.6766, 0.1671, 0.7033, 0.1591, 0.7033, 0.1591, 0.6766, 0.1671, 0.6494, 0.1671, 0.6766, 0.1591, 0.6766, 0.1591, 0.6494, 0.1671, 0.6222, 0.1671, 0.6494, 0.1591, 0.6494, 0.1591, 0.6222, 0.1671, 0.5955, 0.1671, 0.6222, 0.1591, 0.6222, 0.1591, 0.5955, 0.1671, 0.5698, 0.1671, 0.5955, 0.1591, 0.5955, 0.1591, 0.5698, 0.1671, 0.5452, 0.1671, 0.5698, 0.1591, 0.5698, 0.1591, 0.5452, 0.1671, 0.5215, 0.1671, 0.5452, 0.1591, 0.5452, 0.1591, 0.5215, 0.1671, 0.4982, 0.1671, 0.5215, 0.1591, 0.5215, 0.1591, 0.4982, 0.1671, 0.4749, 0.1671, 0.4982, 0.1591, 0.4982, 0.1591, 0.4749, 0.1671, 0.4516, 0.1671, 0.4749, 0.1591, 0.4749, 0.1591, 0.4516, 0.1671, 0.4283, 0.1671, 0.4516, 0.1591, 0.4516, 0.1591, 0.4283, 0.1671, 0.4051, 0.1671, 0.4283, 0.1591, 0.4283, 0.1591, 0.4051, 0.1432, 0.6045, 0.15, 0.6045, 0.15, 0.6334, 0.1432, 0.6334, 0.1432, 0.2628, 0.15, 0.2628, 0.15, 0.2947, 0.1432, 0.2947, 0.1432, 0.6334, 0.15, 0.6334, 0.15, 0.6635, 0.1432, 0.6635, 0.1432, 0.1128, 0.15, 0.1128, 0.15, 0.1406, 0.1432, 0.1406, 0.1432, 0.6635, 0.15, 0.6635, 0.15, 0.6948, 0.1432, 0.6948, 0.1432, 0.03084, 0.15, 0.03084, 0.15, 0.05814, 0.1432, 0.05814, 0.1432, 0.6948, 0.15, 0.6948, 0.15, 0.7267, 0.1432, 0.7267, 0.1432, 0.05814, 0.15, 0.05814, 0.15, 0.08543, 0.1432, 0.08543, 0.1432, 0.8489, 0.15, 0.8489, 0.15, 0.8767, 0.1432, 0.8767, 0.1432, 0.08543, 0.15, 0.08543, 0.15, 0.1128, 0.1432, 0.1128, 0.1432, 0.9314, 0.15, 0.9314, 0.15, 0.9587, 0.1432, 0.9587, 0.1432, 0.1406, 0.15, 0.1406, 0.15, 0.1694, 0.1432, 0.1694, 0.1432, 0.9041, 0.15, 0.9041, 0.15, 0.9314, 0.1432, 0.9314, 0.1432, 0.1694, 0.15, 0.1694, 0.15, 0.1996, 0.1432, 0.1996, 0.1432, 0.385, 0.15, 0.385, 0.15, 0.4128, 0.1432, 0.4128, 0.1432, 0.8767, 0.15, 0.8767, 0.15, 0.9041, 0.1432, 0.9041, 0.1432, 0.1996, 0.15, 0.1996, 0.15, 0.2309, 0.1432, 0.2309, 0.1432, 0.4674, 0.15, 0.4674, 0.15, 0.4948, 0.1432, 0.4948, 0.1432, 0.8201, 0.15, 0.8201, 0.15, 0.8489, 0.1432, 0.8489, 0.1432, 0.2309, 0.15, 0.2309, 0.15, 0.2628, 0.1432, 0.2628, 0.1432, 0.4402, 0.15, 0.4402, 0.15, 0.4674, 0.1432, 0.4674, 0.1432, 0.7899, 0.15, 0.7899, 0.15, 0.8201, 0.1432, 0.8201, 0.1432, 0.5767, 0.15, 0.5767, 0.15, 0.6045, 0.1432, 0.6045, 0.1432, 0.4128, 0.15, 0.4128, 0.15, 0.4402, 0.1432, 0.4402, 0.1432, 0.7586, 0.15, 0.7586, 0.15, 0.7899, 0.1432, 0.7899, 0.1432, 0.4948, 0.15, 0.4948, 0.15, 0.5221, 0.1432, 0.5221, 0.1432, 0.3562, 0.15, 0.3562, 0.15, 0.385, 0.1432, 0.385, 0.1432, 0.7267, 0.15, 0.7267, 0.15, 0.7586, 0.1432, 0.7586, 0.1432, 0.5221, 0.15, 0.5221, 0.15, 0.5494, 0.1432, 0.5494, 0.1432, 0.326, 0.15, 0.326, 0.15, 0.3562, 0.1432, 0.3562, 0.1432, 0.5494, 0.15, 0.5494, 0.15, 0.5767, 0.1432, 0.5767, 0.1432, 0.2947, 0.15, 0.2947, 0.15, 0.326, 0.1432, 0.326, 0.1671, 0.8472, 0.1671, 0.8239, 0.1978, 0.8239, 0.1978, 0.8472, 0.1671, 0.0793, 0.1671, 0.05602, 0.1978, 0.05602, 0.1978, 0.0793, 0.1671, 0.1026, 0.1671, 0.0793, 0.1978, 0.0793, 0.1978, 0.1026, 0.1671, 0.1259, 0.1671, 0.1026, 0.1978, 0.1026, 0.1978, 0.1259, 0.1671, 0.1496, 0.1671, 0.1259, 0.1978, 0.1259, 0.1978, 0.1496, 0.1671, 0.1742, 0.1671, 0.1496, 0.1978, 0.1496, 0.1978, 0.1742, 0.1671, 0.1999, 0.1671, 0.1742, 0.1978, 0.1742, 0.1978, 0.1999, 0.1671, 0.2266, 0.1671, 0.1999, 0.1978, 0.1999, 0.1978, 0.2266, 0.1671, 0.2538, 0.1671, 0.2266, 0.1978, 0.2266, 0.1978, 0.2538, 0.1671, 0.281, 0.1671, 0.2538, 0.1978, 0.2538, 0.1978, 0.281, 0.1671, 0.3077, 0.1671, 0.281, 0.1978, 0.281, 0.1978, 0.3077, 0.1671, 0.3334, 0.1671, 0.3077, 0.1978, 0.3077, 0.1978, 0.3334, 0.1671, 0.358, 0.1671, 0.3334, 0.1978, 0.3334, 0.1978, 0.358, 0.1671, 0.3817, 0.1671, 0.358, 0.1978, 0.358, 0.1978, 0.3817, 0.1671, 0.4051, 0.1671, 0.3817, 0.1978, 0.3817, 0.1978, 0.4051, 0.1223, 0.3006, 0.1223, 0.3327, 0.1125, 0.3327, 0.1125, 0.3006, 0.1223, 0.3327, 0.1223, 0.3636, 0.1125, 0.3636, 0.1125, 0.3327, 0.1223, 0.3636, 0.1223, 0.3932, 0.1125, 0.3932, 0.1125, 0.3636, 0.1223, 0.3932, 0.1223, 0.4217, 0.1125, 0.4217, 0.1125, 0.3932, 0.1223, 0.4217, 0.1223, 0.4498, 0.1125, 0.4498, 0.1125, 0.4217, 0.1223, 0.4498, 0.1223, 0.4777, 0.1125, 0.4777, 0.1125, 0.4498, 0.1223, 0.4777, 0.1223, 0.5057, 0.1125, 0.5057, 0.1125, 0.4777, 0.1223, 0.5057, 0.1223, 0.5337, 0.1125, 0.5337, 0.1125, 0.5057, 0.1223, 0.5337, 0.1223, 0.5617, 0.1125, 0.5617, 0.1125, 0.5337, 0.1223, 0.5617, 0.1223, 0.5898, 0.1125, 0.5898, 0.1125, 0.5617, 0.1223, 0.5898, 0.1223, 0.6182, 0.1125, 0.6182, 0.1125, 0.5898, 0.1223, 0.6182, 0.1223, 0.6478, 0.1125, 0.6478, 0.1125, 0.6182, 0.1223, 0.6478, 0.1223, 0.6787, 0.1125, 0.6787, 0.1125, 0.6478, 0.1223, 0.6787, 0.1223, 0.7108, 0.1125, 0.7108, 0.1125, 0.6787, 0.1223, 0.7108, 0.1223, 0.7435, 0.1125, 0.7435, 0.1125, 0.7108, 0.1223, 0.7435, 0.1223, 0.7762, 0.1125, 0.7762, 0.1125, 0.7435, 0.1223, 0.7762, 0.1223, 0.8083, 0.1125, 0.8083, 0.1125, 0.7762, 0.1223, 0.8083, 0.1223, 0.8392, 0.1125, 0.8392, 0.1125, 0.8083, 0.1223, 0.8392, 0.1223, 0.8688, 0.1125, 0.8688, 0.1125, 0.8392, 0.1223, 0.8688, 0.1223, 0.8973, 0.1125, 0.8973, 0.1125, 0.8688, 0.1223, 0.8973, 0.1223, 0.9254, 0.1125, 0.9254, 0.1125, 0.8973, 0.1223, 0.9254, 0.1223, 0.9533, 0.1125, 0.9533, 0.1125, 0.9254, 0.1223, 0.9533, 0.1223, 0.9813, 0.1125, 0.9813, 0.1125, 0.9533, 0.1223, 0.03012, 0.1223, 0.05812, 0.1125, 0.05812, 0.1125, 0.03012, 0.1223, 0.05812, 0.1223, 0.08609, 0.1125, 0.08609, 0.1125, 0.05812, 0.1223, 0.08609, 0.1223, 0.1142, 0.1125, 0.1142, 0.1125, 0.08609, 0.1223, 0.1142, 0.1223, 0.1427, 0.1125, 0.1427, 0.1125, 0.1142, 0.1223, 0.1427, 0.1223, 0.1722, 0.1125, 0.1722, 0.1125, 0.1427, 0.1223, 0.1722, 0.1223, 0.2031, 0.1125, 0.2031, 0.1125, 0.1722, 0.1223, 0.2031, 0.1223, 0.2352, 0.1125, 0.2352, 0.1125, 0.2031, 0.1223, 0.2352, 0.1223, 0.2679, 0.1125, 0.2679, 0.1125, 0.2352, 0.1223, 0.2679, 0.1223, 0.3006, 0.1125, 0.3006, 0.1125, 0.2679, 0.1323, 0.2679, 0.1323, 0.3006, 0.1223, 0.3006, 0.1223, 0.2679, 0.1323, 0.2352, 0.1323, 0.2679, 0.1223, 0.2679, 0.1223, 0.2352, 0.1323, 0.2031, 0.1323, 0.2352, 0.1223, 0.2352, 0.1223, 0.2031, 0.1323, 0.1722, 0.1323, 0.2031, 0.1223, 0.2031, 0.1223, 0.1722, 0.1323, 0.1427, 0.1323, 0.1722, 0.1223, 0.1722, 0.1223, 0.1427, 0.1323, 0.1142, 0.1323, 0.1427, 0.1223, 0.1427, 0.1223, 0.1142, 0.1323, 0.08609, 0.1323, 0.1142, 0.1223, 0.1142, 0.1223, 0.08609, 0.1323, 0.05812, 0.1323, 0.08609, 0.1223, 0.08609, 0.1223, 0.05812, 0.1323, 0.03012, 0.1323, 0.05812, 0.1223, 0.05812, 0.1223, 0.03012, 0.1323, 0.9533, 0.1323, 0.9813, 0.1223, 0.9813, 0.1223, 0.9533, 0.1323, 0.9254, 0.1323, 0.9533, 0.1223, 0.9533, 0.1223, 0.9254, 0.1323, 0.8973, 0.1323, 0.9254, 0.1223, 0.9254, 0.1223, 0.8973, 0.1323, 0.8688, 0.1323, 0.8973, 0.1223, 0.8973, 0.1223, 0.8688, 0.1323, 0.8392, 0.1323, 0.8688, 0.1223, 0.8688, 0.1223, 0.8392, 0.1323, 0.8083, 0.1323, 0.8392, 0.1223, 0.8392, 0.1223, 0.8083, 0.1323, 0.7762, 0.1323, 0.8083, 0.1223, 0.8083, 0.1223, 0.7762, 0.1323, 0.7435, 0.1323, 0.7762, 0.1223, 0.7762, 0.1223, 0.7435, 0.1323, 0.7108, 0.1323, 0.7435, 0.1223, 0.7435, 0.1223, 0.7108, 0.1323, 0.6787, 0.1323, 0.7108, 0.1223, 0.7108, 0.1223, 0.6787, 0.1323, 0.6478, 0.1323, 0.6787, 0.1223, 0.6787, 0.1223, 0.6478, 0.1323, 0.6182, 0.1323, 0.6478, 0.1223, 0.6478, 0.1223, 0.6182, 0.1323, 0.5898, 0.1323, 0.6182, 0.1223, 0.6182, 0.1223, 0.5898, 0.1323, 0.5617, 0.1323, 0.5898, 0.1223, 0.5898, 0.1223, 0.5617, 0.1323, 0.5337, 0.1323, 0.5617, 0.1223, 0.5617, 0.1223, 0.5337, 0.1323, 0.5057, 0.1323, 0.5337, 0.1223, 0.5337, 0.1223, 0.5057, 0.1323, 0.4777, 0.1323, 0.5057, 0.1223, 0.5057, 0.1223, 0.4777, 0.1323, 0.4498, 0.1323, 0.4777, 0.1223, 0.4777, 0.1223, 0.4498, 0.1323, 0.4217, 0.1323, 0.4498, 0.1223, 0.4498, 0.1223, 0.4217, 0.1323, 0.3932, 0.1323, 0.4217, 0.1223, 0.4217, 0.1223, 0.3932, 0.1323, 0.3636, 0.1323, 0.3932, 0.1223, 0.3932, 0.1223, 0.3636, 0.1323, 0.3327, 0.1323, 0.3636, 0.1223, 0.3636, 0.1223, 0.3327, 0.1323, 0.3006, 0.1323, 0.3327, 0.1223, 0.3327, 0.1223, 0.3006, 0.2545, 0.6084, 0.2113, 0.6084, 0.2113, 0.5815, 0.2545, 0.5815, 0.2545, 0.5815, 0.2113, 0.5815, 0.2113, 0.5556, 0.2545, 0.5556, 0.2545, 0.5556, 0.2113, 0.5556, 0.2113, 0.5309, 0.2545, 0.5309, 0.2545, 0.5309, 0.2113, 0.5309, 0.2113, 0.507, 0.2545, 0.507, 0.2545, 0.507, 0.2113, 0.507, 0.2113, 0.4835, 0.2545, 0.4835, 0.2545, 0.4835, 0.2113, 0.4835, 0.2113, 0.4601, 0.2545, 0.4601, 0.2545, 0.4601, 0.2113, 0.4601, 0.2113, 0.4366, 0.2545, 0.4366, 0.2545, 0.4366, 0.2113, 0.4366, 0.2113, 0.4132, 0.2545, 0.4132, 0.2545, 0.4132, 0.2113, 0.4132, 0.2113, 0.3898, 0.2545, 0.3898, 0.2545, 0.3898, 0.2113, 0.3898, 0.2113, 0.3663, 0.2545, 0.3663, 0.2545, 0.3663, 0.2113, 0.3663, 0.2113, 0.3424, 0.2545, 0.3424, 0.2545, 0.3424, 0.2113, 0.3424, 0.2113, 0.3177, 0.2545, 0.3177, 0.2545, 0.3177, 0.2113, 0.3177, 0.2113, 0.2918, 0.2545, 0.2918, 0.2545, 0.2918, 0.2113, 0.2918, 0.2113, 0.2649, 0.2545, 0.2649, 0.2545, 0.2649, 0.2113, 0.2649, 0.2113, 0.2375, 0.2545, 0.2375, 0.2545, 0.2375, 0.2113, 0.2375, 0.2113, 0.2101, 0.2545, 0.2101, 0.2545, 0.2101, 0.2113, 0.2101, 0.2113, 0.1832, 0.2545, 0.1832, 0.2545, 0.1832, 0.2113, 0.1832, 0.2113, 0.1573, 0.2545, 0.1573, 0.2545, 0.1573, 0.2113, 0.1573, 0.2113, 0.1326, 0.2545, 0.1326, 0.2545, 0.1326, 0.2113, 0.1326, 0.2113, 0.1087, 0.2545, 0.1087, 0.2545, 0.1087, 0.2113, 0.1087, 0.2113, 0.08522, 0.2545, 0.08522, 0.2545, 0.08522, 0.2113, 0.08522, 0.2113, 0.06179, 0.2545, 0.06179, 0.2545, 0.06179, 0.2113, 0.06179, 0.2113, 0.03835, 0.2545, 0.03835, 0.2545, 0.8349, 0.2113, 0.8349, 0.2113, 0.8115, 0.2545, 0.8115, 0.2545, 0.8115, 0.2113, 0.8115, 0.2113, 0.7881, 0.2545, 0.7881, 0.2545, 0.7881, 0.2113, 0.7881, 0.2113, 0.7646, 0.2545, 0.7646, 0.2545, 0.7646, 0.2113, 0.7646, 0.2113, 0.7407, 0.2545, 0.7407, 0.2545, 0.7407, 0.2113, 0.7407, 0.2113, 0.7159, 0.2545, 0.7159, 0.2545, 0.7159, 0.2113, 0.7159, 0.2113, 0.6901, 0.2545, 0.6901, 0.2545, 0.6901, 0.2113, 0.6901, 0.2113, 0.6632, 0.2545, 0.6632, 0.2545, 0.6632, 0.2113, 0.6632, 0.2113, 0.6358, 0.2545, 0.6358, 0.2545, 0.6358, 0.2113, 0.6358, 0.2113, 0.6084, 0.2545, 0.6084, 0.6213, 0.1189, 0.6521, 0.1026, 0.672, 0.2001, 0.7191, 0.1125, 0.744, 0.137, 0.672, 0.2001, 0.7449, 0.2511, 0.7227, 0.2812, 0.672, 0.2001, 0.6521, 0.1026, 0.6866, 0.1007, 0.672, 0.2001, 0.5875, 0.2279, 0.5875, 0.1876, 0.672, 0.2001, 0.7227, 0.2812, 0.6919, 0.2975, 0.672, 0.2001, 0.1543, 0.64, 0.2291, 0.6376, 0.1618, 0.6618, 0.1484, 0.6182, 0.2179, 0.601, 0.1543, 0.64, 0.1432, 0.5972, 0.2179, 0.601, 0.1484, 0.6182, 0.6, 0.2631, 0.5875, 0.2279, 0.672, 0.2001, 0.1698, 0.6835, 0.2437, 0.673, 0.1792, 0.7041, 0.6919, 0.2975, 0.6574, 0.2994, 0.672, 0.2001, 0.6248, 0.2876, 0.6, 0.2631, 0.672, 0.2001, 0.1366, 0.5574, 0.2105, 0.5659, 0.1396, 0.5769, 0.1349, 0.538, 0.2065, 0.5327, 0.1366, 0.5574, 0.6574, 0.2994, 0.6248, 0.2876, 0.672, 0.2001, 0.1396, 0.5769, 0.2105, 0.5659, 0.1432, 0.5972, 0.7565, 0.1722, 0.7565, 0.2125, 0.672, 0.2001, 0.744, 0.137, 0.7565, 0.1722, 0.672, 0.2001, 0.1334, 0.4994, 0.2052, 0.4994, 0.1336, 0.5187, 0.1336, 0.48, 0.2052, 0.4994, 0.1334, 0.4994, 0.1336, 0.5187, 0.2065, 0.5327, 0.1349, 0.538, 0.5875, 0.1876, 0.5991, 0.149, 0.672, 0.2001, 0.5991, 0.149, 0.6213, 0.1189, 0.672, 0.2001, 0.2065, 0.4661, 0.1336, 0.48, 0.1349, 0.4607, 0.1366, 0.4414, 0.2065, 0.4661, 0.1349, 0.4607, 0.2291, 0.6376, 0.1698, 0.6835, 0.1618, 0.6618, 0.6866, 0.1007, 0.7191, 0.1125, 0.672, 0.2001, 0.2179, 0.3978, 0.1432, 0.4016, 0.1484, 0.3806, 0.2437, 0.673, 0.1887, 0.7236, 0.1792, 0.7041, 0.2105, 0.4328, 0.1366, 0.4414, 0.1396, 0.4218, 0.1432, 0.4016, 0.2105, 0.4328, 0.1396, 0.4218, 0.3732, 0.3895, 0.3732, 0.3698, 0.4215, 0.3698, 0.4215, 0.3895, 0.3732, 0.4289, 0.3732, 0.4092, 0.4215, 0.4092, 0.4215, 0.4289, 0.3732, 0.2679, 0.3732, 0.2453, 0.4215, 0.2453, 0.4215, 0.2679, 0.3732, 0.4686, 0.3732, 0.4486, 0.4215, 0.4486, 0.4215, 0.4686, 0.3732, 0.2224, 0.3732, 0.1994, 0.4215, 0.1994, 0.4215, 0.2224, 0.3775, 0.5268, 0.3775, 0.5505, 0.3712, 0.5505, 0.3712, 0.5268, 0.3775, 0.7292, 0.3775, 0.7499, 0.3712, 0.7499, 0.3712, 0.7292, 0.3732, 0.5112, 0.3732, 0.4894, 0.4215, 0.4894, 0.4215, 0.5112, 0.3732, 0.07486, 0.3732, 0.05517, 0.4215, 0.05517, 0.4215, 0.07486, 0.3775, 0.4822, 0.3775, 0.504, 0.3712, 0.504, 0.3712, 0.4822, 0.3732, 0.5337, 0.3732, 0.5112, 0.4215, 0.5112, 0.4215, 0.5337, 0.3732, 0.6648, 0.3732, 0.6448, 0.4215, 0.6448, 0.4215, 0.6648, 0.3732, 0.1142, 0.3732, 0.09452, 0.4215, 0.09452, 0.4215, 0.1142, 0.3732, 0.7239, 0.3732, 0.7042, 0.4215, 0.7042, 0.4215, 0.7239, 0.3775, 0.04865, 0.3775, 0.06929, 0.3712, 0.06929, 0.3712, 0.04865, 0.3732, 0.6845, 0.3732, 0.6648, 0.4215, 0.6648, 0.4215, 0.6845, 0.3775, 0.08991, 0.3775, 0.1106, 0.3712, 0.1106, 0.3712, 0.08991, 0.3732, 0.3104, 0.3732, 0.2896, 0.4215, 0.2896, 0.4215, 0.3104, 0.3732, 0.7042, 0.3732, 0.6845, 0.4215, 0.6845, 0.4215, 0.7042, 0.3775, 0.1106, 0.3775, 0.1316, 0.3712, 0.1316, 0.3712, 0.1106, 0.3775, 0.1534, 0.3775, 0.1762, 0.3712, 0.1762, 0.3712, 0.1534, 0.3732, 0.6448, 0.3732, 0.624, 0.4215, 0.624, 0.4215, 0.6448, 0.3732, 0.2453, 0.3732, 0.2224, 0.4215, 0.2224, 0.4215, 0.2453, 0.3732, 0.3502, 0.3732, 0.3305, 0.4215, 0.3305, 0.4215, 0.3502, 0.3732, 0.624, 0.3732, 0.6022, 0.4215, 0.6022, 0.4215, 0.624, 0.3732, 0.4894, 0.3732, 0.4686, 0.4215, 0.4686, 0.4215, 0.4894, 0.3732, 0.3698, 0.3732, 0.3502, 0.4215, 0.3502, 0.4215, 0.3698, 0.3732, 0.5797, 0.3732, 0.5567, 0.4215, 0.5567, 0.4215, 0.5797, 0.3775, 0.1998, 0.3775, 0.224, 0.3712, 0.224, 0.3712, 0.1998, 0.3732, 0.3305, 0.3732, 0.3104, 0.4215, 0.3104, 0.4215, 0.3305, 0.3732, 0.6022, 0.3732, 0.5797, 0.4215, 0.5797, 0.4215, 0.6022, 0.3732, 0.4486, 0.3732, 0.4289, 0.4215, 0.4289, 0.4215, 0.4486, 0.3432, 0.08817, 0.3432, 0.06731, 0.3509, 0.06731, 0.3509, 0.08817, 0.3353, 0.6842, 0.3353, 0.7059, 0.3275, 0.7059, 0.3275, 0.6842, 0.3353, 0.429, 0.3353, 0.4503, 0.3275, 0.4503, 0.3275, 0.429, 0.3353, 0.6616, 0.3353, 0.6842, 0.3275, 0.6842, 0.3275, 0.6616, 0.3432, 0.4428, 0.3432, 0.4219, 0.3509, 0.4219, 0.3509, 0.4428, 0.3432, 0.693, 0.3432, 0.6717, 0.3509, 0.6717, 0.3509, 0.693, 0.3432, 0.6717, 0.3432, 0.6497, 0.3509, 0.6497, 0.3509, 0.6717, 0.3353, 0.5888, 0.3353, 0.6137, 0.3275, 0.6137, 0.3275, 0.5888, 0.3353, 0.276, 0.3353, 0.2995, 0.3275, 0.2995, 0.3275, 0.276, 0.3353, 0.04555, 0.3353, 0.06686, 0.3275, 0.06686, 0.3275, 0.04555, 0.3432, 0.6027, 0.3432, 0.5783, 0.3509, 0.5783, 0.3509, 0.6027, 0.3432, 0.06731, 0.3432, 0.04644, 0.3509, 0.04644, 0.3509, 0.06731, 0.3353, 0.1312, 0.3353, 0.1537, 0.3275, 0.1537, 0.3275, 0.1312, 0.3432, 0.2951, 0.3432, 0.272, 0.3509, 0.272, 0.3509, 0.2951, 0.3432, 0.1524, 0.3432, 0.1303, 0.3509, 0.1303, 0.3509, 0.1524, 0.3353, 0.5639, 0.3353, 0.5888, 0.3275, 0.5888, 0.3275, 0.5639, 0.3353, 0.7059, 0.3353, 0.7272, 0.3275, 0.7272, 0.3275, 0.7059, 0.3353, 0.3651, 0.3353, 0.3864, 0.3275, 0.3864, 0.3275, 0.3651, 0.3432, 0.5783, 0.3432, 0.554, 0.3509, 0.554, 0.3509, 0.5783, 0.3432, 0.7139, 0.3432, 0.693, 0.3509, 0.693, 0.3509, 0.7139, 0.3353, 0.4077, 0.3353, 0.429, 0.3275, 0.429, 0.3275, 0.4077, 0.3432, 0.3802, 0.3432, 0.3593, 0.3509, 0.3593, 0.3509, 0.3802, 0.3353, 0.1095, 0.3353, 0.1312, 0.3275, 0.1312, 0.3275, 0.1095, 0.3353, 0.2017, 0.3353, 0.2266, 0.3275, 0.2266, 0.3275, 0.2017, 0.3353, 0.2995, 0.3353, 0.322, 0.3275, 0.322, 0.3275, 0.2995, 0.3432, 0.4219, 0.3432, 0.401, 0.3509, 0.401, 0.3509, 0.4219, 0.3432, 0.2237, 0.3432, 0.1994, 0.3509, 0.1994, 0.3509, 0.2237, 0.3432, 0.1303, 0.3432, 0.1091, 0.3509, 0.1091, 0.3509, 0.1303, 0.3353, 0.4934, 0.3353, 0.5159, 0.3275, 0.5159, 0.3275, 0.4934, 0.3432, 0.3171, 0.3432, 0.2951, 0.3509, 0.2951, 0.3509, 0.3171, 0.3353, 0.6137, 0.3353, 0.6381, 0.3275, 0.6381, 0.3275, 0.6137, 0.3432, 0.507, 0.3432, 0.4849, 0.3509, 0.4849, 0.3509, 0.507, 0.3775, 0.358, 0.3775, 0.3786, 0.3712, 0.3786, 0.3712, 0.358, 0.2863, 0.3777, 0.2863, 0.3561, 0.315, 0.3561, 0.315, 0.3777, 0.2863, 0.5783, 0.2863, 0.5537, 0.315, 0.5537, 0.315, 0.5783, 0.2863, 0.3342, 0.2863, 0.3115, 0.315, 0.3115, 0.315, 0.3342, 0.2863, 0.6035, 0.2863, 0.5783, 0.315, 0.5783, 0.315, 0.6035, 0.2863, 0.3115, 0.2863, 0.2878, 0.315, 0.2878, 0.315, 0.3115, 0.2863, 0.7216, 0.2863, 0.6997, 0.315, 0.6997, 0.315, 0.7216, 0.2863, 0.2878, 0.2863, 0.2631, 0.315, 0.2631, 0.315, 0.2878, 0.2863, 0.7862, 0.2863, 0.7647, 0.315, 0.7647, 0.315, 0.7862, 0.2863, 0.2631, 0.2863, 0.238, 0.315, 0.238, 0.315, 0.2631, 0.2863, 0.7647, 0.2863, 0.7432, 0.315, 0.7432, 0.315, 0.7647, 0.2863, 0.1417, 0.2863, 0.1198, 0.315, 0.1198, 0.315, 0.1417, 0.2863, 0.7432, 0.2863, 0.7216, 0.315, 0.7216, 0.315, 0.7432, 0.2863, 0.07673, 0.2863, 0.05521, 0.315, 0.05521, 0.315, 0.07673, 0.2863, 0.6997, 0.2863, 0.677, 0.315, 0.677, 0.315, 0.6997, 0.2863, 0.09823, 0.2863, 0.07673, 0.315, 0.07673, 0.315, 0.09823, 0.2863, 0.677, 0.2863, 0.6533, 0.315, 0.6533, 0.315, 0.677, 0.2863, 0.5072, 0.2863, 0.4853, 0.315, 0.4853, 0.315, 0.5072, 0.2863, 0.1198, 0.2863, 0.09823, 0.315, 0.09823, 0.315, 0.1198, 0.2863, 0.6533, 0.2863, 0.6286, 0.315, 0.6286, 0.315, 0.6533, 0.2863, 0.4422, 0.2863, 0.4207, 0.315, 0.4207, 0.315, 0.4422, 0.2863, 0.1644, 0.2863, 0.1417, 0.315, 0.1417, 0.315, 0.1644, 0.2863, 0.6286, 0.2863, 0.6035, 0.315, 0.6035, 0.315, 0.6286, 0.2863, 0.4637, 0.2863, 0.4422, 0.315, 0.4422, 0.315, 0.4637, 0.2863, 0.1882, 0.2863, 0.1644, 0.315, 0.1644, 0.315, 0.1882, 0.2863, 0.3561, 0.2863, 0.3342, 0.315, 0.3342, 0.315, 0.3561, 0.2863, 0.4853, 0.2863, 0.4637, 0.315, 0.4637, 0.315, 0.4853, 0.2863, 0.2128, 0.2863, 0.1882, 0.315, 0.1882, 0.315, 0.2128, 0.2863, 0.4207, 0.2863, 0.3992, 0.315, 0.3992, 0.315, 0.4207, 0.2863, 0.5299, 0.2863, 0.5072, 0.315, 0.5072, 0.315, 0.5299, 0.2863, 0.238, 0.2863, 0.2128, 0.315, 0.2128, 0.315, 0.238, 0.2863, 0.3992, 0.2863, 0.3777, 0.315, 0.3777, 0.315, 0.3992, 0.3432, 0.272, 0.3432, 0.2481, 0.3509, 0.2481, 0.3509, 0.272, 0.3432, 0.1754, 0.3432, 0.1524, 0.3509, 0.1524, 0.3509, 0.1754, 0.3353, 0.06686, 0.3353, 0.08816, 0.3275, 0.08816, 0.3275, 0.06686, 0.3353, 0.1537, 0.3353, 0.1773, 0.3275, 0.1773, 0.3275, 0.1537, 0.3432, 0.6497, 0.3432, 0.6267, 0.3509, 0.6267, 0.3509, 0.6497, 0.3353, 0.2515, 0.3353, 0.276, 0.3275, 0.276, 0.3275, 0.2515, 0.3432, 0.53, 0.3432, 0.507, 0.3509, 0.507, 0.3509, 0.53, 0.3432, 0.3384, 0.3432, 0.3171, 0.3509, 0.3171, 0.3509, 0.3384, 0.3353, 0.322, 0.3353, 0.3437, 0.3275, 0.3437, 0.3275, 0.322, 0.3353, 0.6381, 0.3353, 0.6616, 0.3275, 0.6616, 0.3275, 0.6381, 0.3432, 0.7556, 0.3432, 0.7348, 0.3509, 0.7348, 0.3509, 0.7556, 0.3353, 0.5159, 0.3353, 0.5394, 0.3275, 0.5394, 0.3275, 0.5159, 0.3432, 0.4637, 0.3432, 0.4428, 0.3509, 0.4428, 0.3509, 0.4637, 0.3353, 0.4503, 0.3353, 0.4717, 0.3275, 0.4717, 0.3275, 0.4503, 0.3432, 0.4849, 0.3432, 0.4637, 0.3509, 0.4637, 0.3509, 0.4849, 0.3353, 0.7485, 0.3353, 0.7698, 0.3275, 0.7698, 0.3275, 0.7485, 0.3432, 0.3593, 0.3432, 0.3384, 0.3509, 0.3384, 0.3509, 0.3593, 0.3432, 0.2481, 0.3432, 0.2237, 0.3509, 0.2237, 0.3509, 0.2481, 0.3432, 0.1994, 0.3432, 0.1754, 0.3509, 0.1754, 0.3509, 0.1994, 0.3353, 0.4717, 0.3353, 0.4934, 0.3275, 0.4934, 0.3275, 0.4717, 0.3353, 0.3437, 0.3353, 0.3651, 0.3275, 0.3651, 0.3275, 0.3437, 0.3353, 0.1773, 0.3353, 0.2017, 0.3275, 0.2017, 0.3275, 0.1773, 0.3432, 0.1091, 0.3432, 0.08817, 0.3509, 0.08817, 0.3509, 0.1091, 0.3353, 0.2266, 0.3353, 0.2515, 0.3275, 0.2515, 0.3275, 0.2266, 0.3432, 0.401, 0.3432, 0.3802, 0.3509, 0.3802, 0.3509, 0.401, 0.3353, 0.08816, 0.3353, 0.1095, 0.3275, 0.1095, 0.3275, 0.08816, 0.3432, 0.7348, 0.3432, 0.7139, 0.3509, 0.7139, 0.3509, 0.7348, 0.3432, 0.554, 0.3432, 0.53, 0.3509, 0.53, 0.3509, 0.554, 0.3432, 0.6267, 0.3432, 0.6027, 0.3509, 0.6027, 0.3509, 0.6267, 0.3353, 0.5394, 0.3353, 0.5639, 0.3275, 0.5639, 0.3275, 0.5394, 0.3353, 0.3864, 0.3353, 0.4077, 0.3275, 0.4077, 0.3275, 0.3864, 0.3353, 0.7272, 0.3353, 0.7485, 0.3275, 0.7485, 0.3275, 0.7272, 0.1978, 0.7773, 0.1978, 0.8006, 0.1671, 0.8006, 0.1671, 0.7773, 0.7109, 0.6789, 0.7111, 0.6448, 0.7319, 0.6428, 0.7302, 0.6801, 0.7406, 0.642, 0.7319, 0.6428, 0.7368, 0.622, 0.7368, 0.622, 0.7232, 0.6065, 0.7307, 0.603, 0.7232, 0.6065, 0.7211, 0.5863, 0.7307, 0.603, 0.7211, 0.5863, 0.7047, 0.5781, 0.7095, 0.5719, 0.7047, 0.5781, 0.6951, 0.5616, 0.7095, 0.5719, 0.6951, 0.5616, 0.6773, 0.5626, 0.6792, 0.5541, 0.6773, 0.5626, 0.6621, 0.5509, 0.6792, 0.5541, 0.6621, 0.5509, 0.6455, 0.5596, 0.6446, 0.5505, 0.6446, 0.5505, 0.6455, 0.5596, 0.6276, 0.5542, 0.6276, 0.5542, 0.6148, 0.5686, 0.6114, 0.5606, 0.6114, 0.5606, 0.6148, 0.5686, 0.5972, 0.5708, 0.5972, 0.5708, 0.5909, 0.5889, 0.585, 0.5837, 0.585, 0.5837, 0.5909, 0.5889, 0.5763, 0.6, 0.5763, 0.6, 0.578, 0.6203, 0.57, 0.6183, 0.57, 0.6183, 0.578, 0.6203, 0.5676, 0.6381, 0.5676, 0.6381, 0.5763, 0.6576, 0.5677, 0.6584, 0.5763, 0.6576, 0.5715, 0.6783, 0.5677, 0.6584, 0.5715, 0.6783, 0.585, 0.6939, 0.5775, 0.6974, 0.585, 0.6939, 0.5871, 0.7141, 0.5775, 0.6974, 0.5871, 0.7141, 0.6035, 0.7223, 0.5987, 0.7285, 0.6035, 0.7223, 0.6132, 0.7388, 0.5987, 0.7285, 0.6132, 0.7388, 0.6309, 0.7378, 0.6291, 0.7462, 0.6309, 0.7378, 0.6461, 0.7495, 0.6291, 0.7462, 0.6461, 0.7495, 0.6627, 0.7407, 0.6636, 0.7499, 0.6636, 0.7499, 0.6627, 0.7407, 0.6806, 0.7462, 0.6806, 0.7462, 0.6934, 0.7318, 0.6968, 0.7398, 0.6968, 0.7398, 0.6934, 0.7318, 0.711, 0.7295, 0.711, 0.7295, 0.7173, 0.7115, 0.7232, 0.7167, 0.7232, 0.7167, 0.7173, 0.7115, 0.7319, 0.7004, 0.7319, 0.7004, 0.7302, 0.6801, 0.7382, 0.6821, 0.7382, 0.6821, 0.7302, 0.6801, 0.7406, 0.6623, 0.7302, 0.6801, 0.7319, 0.6428, 0.7406, 0.6623, 0.7368, 0.622, 0.7319, 0.6428, 0.7232, 0.6065, 0.7232, 0.6065, 0.7047, 0.5781, 0.7211, 0.5863, 0.7047, 0.5781, 0.6773, 0.5626, 0.6951, 0.5616, 0.6773, 0.5626, 0.6455, 0.5596, 0.6621, 0.5509, 0.6276, 0.5542, 0.6455, 0.5596, 0.6148, 0.5686, 0.5972, 0.5708, 0.6148, 0.5686, 0.5909, 0.5889, 0.5763, 0.6, 0.5909, 0.5889, 0.578, 0.6203, 0.5676, 0.6381, 0.578, 0.6203, 0.5763, 0.6576, 0.5763, 0.6576, 0.585, 0.6939, 0.5715, 0.6783, 0.585, 0.6939, 0.6035, 0.7223, 0.5871, 0.7141, 0.6035, 0.7223, 0.6309, 0.7378, 0.6132, 0.7388, 0.6309, 0.7378, 0.6627, 0.7407, 0.6461, 0.7495, 0.6806, 0.7462, 0.6627, 0.7407, 0.6934, 0.7318, 0.711, 0.7295, 0.6934, 0.7318, 0.7173, 0.7115, 0.7319, 0.7004, 0.7173, 0.7115, 0.7302, 0.6801, 0.7319, 0.6428, 0.7406, 0.642, 0.7406, 0.6623, 0.7565, 0.2125, 0.7449, 0.2511, 0.672, 0.2001, 0.1887, 0.7236, 0.2605, 0.7045, 0.199, 0.7414, 0.2605, 0.7045, 0.2093, 0.7582, 0.199, 0.7414, 0.2093, 0.7582, 0.2793, 0.7326, 0.2203, 0.7739, 0.2793, 0.7326, 0.2315, 0.7891, 0.2203, 0.7739, 0.2315, 0.7891, 0.3002, 0.7596, 0.2432, 0.8038, 0.2432, 0.195, 0.3002, 0.2391, 0.2315, 0.2096, 0.2315, 0.2096, 0.2793, 0.2662, 0.2203, 0.2249, 0.2203, 0.2249, 0.2793, 0.2662, 0.2093, 0.2406, 0.2093, 0.2406, 0.2605, 0.2942, 0.199, 0.2573, 0.199, 0.2573, 0.2605, 0.2942, 0.1887, 0.2751, 0.1887, 0.2751, 0.2437, 0.3258, 0.1792, 0.2947, 0.1792, 0.2947, 0.2437, 0.3258, 0.1698, 0.3153, 0.1698, 0.3153, 0.2291, 0.3611, 0.1618, 0.337, 0.2291, 0.3611, 0.1543, 0.3588, 0.1618, 0.337, 0.1543, 0.3588, 0.2179, 0.3978, 0.1484, 0.3806, 0.1543, 0.64, 0.2179, 0.601, 0.2291, 0.6376, 0.1432, 0.5972, 0.2105, 0.5659, 0.2179, 0.601, 0.1366, 0.5574, 0.2065, 0.5327, 0.2105, 0.5659, 0.1336, 0.5187, 0.2052, 0.4994, 0.2065, 0.5327, 0.2065, 0.4661, 0.2052, 0.4994, 0.1336, 0.48, 0.2291, 0.6376, 0.2437, 0.673, 0.1698, 0.6835, 0.2179, 0.3978, 0.2105, 0.4328, 0.1432, 0.4016, 0.2437, 0.673, 0.2605, 0.7045, 0.1887, 0.7236, 0.2105, 0.4328, 0.2065, 0.4661, 0.1366, 0.4414, 0.2605, 0.7045, 0.2793, 0.7326, 0.2093, 0.7582, 0.2793, 0.7326, 0.3002, 0.7596, 0.2315, 0.7891, 0.2315, 0.2096, 0.3002, 0.2391, 0.2793, 0.2662, 0.2093, 0.2406, 0.2793, 0.2662, 0.2605, 0.2942, 0.1887, 0.2751, 0.2605, 0.2942, 0.2437, 0.3258, 0.1698, 0.3153, 0.2437, 0.3258, 0.2291, 0.3611, 0.2291, 0.3611, 0.2179, 0.3978, 0.1543, 0.3588])
me_porkpie.update()

# ---- objects
ob_porkpie = bpy.data.objects.new('PorkPie', me_porkpie)

# ---- transforms, parenting, visibility, modifiers, constraints
ob_porkpie.location = (0.0, 0.0, 0.0)

# ---- collection membership
scene.collection.objects.link(ob_porkpie)

# ---- scene / render settings (as saved in the file)
scene.frame_start = 1; scene.frame_end = 250; scene.frame_set(1)
scene.render.engine = 'BLENDER_EEVEE_NEXT'
scene.eevee.ray_tracing_options.trace_max_roughness = 0.0
bpy.context.view_layer.update()

# ---- added for rendering (the .blend has no active camera and no usable light): camera, sun
cam_auto = bpy.data.cameras.new('AutoCamera')
cam_auto.lens = 50.0
cam_auto.sensor_width = 36.0
cam_auto.clip_end = 1000.0
ob_auto_camera = bpy.data.objects.new('AutoCamera', cam_auto)
scene.collection.objects.link(ob_auto_camera)
ob_auto_camera.location = (0.351999, -0.422399, 0.328704)
ob_auto_camera.rotation_euler = (1.09748, -7.21219e-08, 0.694738)
scene.camera = ob_auto_camera
light_auto_sun = bpy.data.lights.new('AutoSun', 'SUN')
light_auto_sun.energy = 3.0
light_auto_sun.angle = 0.0523599
ob_auto_sun = bpy.data.objects.new('AutoSun', light_auto_sun)
scene.collection.objects.link(ob_auto_sun)
ob_auto_sun.rotation_euler = (0.872665, 0.174533, 0.523599)
bpy.context.view_layer.update()

